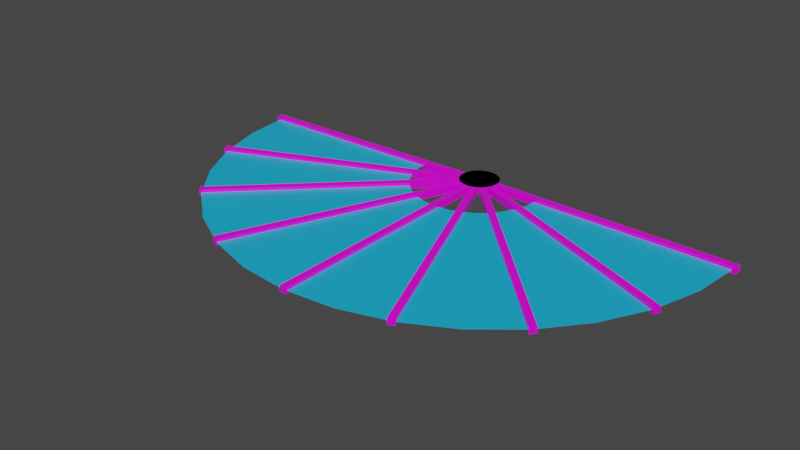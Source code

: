 # Source: Fan.blend  (saved by Blender 2.91.10; exported with 4.5.12 LTS)
import bpy
from mathutils import Matrix  # noqa: F401  (used for matrix-valued properties, if any)

bpy.ops.wm.read_factory_settings(use_empty=True)
scene = bpy.context.scene
scene.name = 'Scene'

# ---- collections
col_collection = bpy.data.collections.new('Collection'); scene.collection.children.link(col_collection)

# ---- images (referenced by path relative to the original .blend; pixels are not part of the script)
import os
ASSET_DIR = os.environ.get("B2B_ASSET_DIR", "")  # directory of the original .blend (textures are referenced by path, not embedded)
HERE = os.path.dirname(os.path.abspath(__file__))  # packed textures are extracted next to this script under _unpacked/

def load_image(name, relpath, width, height, colorspace="sRGB"):
    """Load a texture the original file referenced (path relative to the .blend, or extracted next to this script)."""
    p = next((c for c in (os.path.join(HERE, relpath), os.path.join(ASSET_DIR, relpath)) if relpath and os.path.exists(c)), "")
    if p:
        img = bpy.data.images.load(p, check_existing=True)
        img.name = name
    else:  # same state as the original file: an image datablock whose file is absent (Cycles renders it pink)
        img = bpy.data.images.new(name, width, height)
        img.source = "FILE"
        img.filepath = "//" + (relpath or name)
    img.colorspace_settings.name = colorspace
    return img
img_wood_texture_jpg = load_image('wood texture.jpg', 'wood texture.jpg', 1024, 1024, 'sRGB')

# ---- materials (node trees are filled in below, after node groups)
mat_material_006 = bpy.data.materials.new('Material.006')
mat_material_006.use_transparent_shadow = False
mat_material = bpy.data.materials.new('Material')
mat_material.alpha_threshold = 0.0
mat_material.use_transparent_shadow = False
mat_material.line_color = (0.0, 0.0, 0.0, 1.0)

# ---- material node trees
mat_material_006.use_nodes = True; mat_material_006.node_tree.nodes.clear()
_N = mat_material_006.node_tree.nodes; _L = mat_material_006.node_tree.links
n0 = _N.new('ShaderNodeTexImage'); n0.name = 'Image Texture'; n0.location = (-402, 259)
n0.image = img_wood_texture_jpg
n0.extension = 'EXTEND'
n1 = _N.new('ShaderNodeOutputMaterial'); n1.name = 'Material Output'; n1.location = (455, 296)
n2 = _N.new('ShaderNodeBsdfPrincipled'); n2.name = 'Principled BSDF'; n2.location = (-74, 284)
n2.distribution = 'GGX'
n2.subsurface_method = 'BURLEY'
n2.inputs[2].default_value = 0.2864
n2.inputs[3].default_value = 1.45
n2.inputs[13].default_value = 0.6591
n2.inputs[27].default_value = (0.0, 0.0, 0.0, 1.0)
n2.inputs[28].default_value = 1.0
n3 = _N.new('ShaderNodeDisplacement'); n3.name = 'Displacement'; n3.location = (278, 105)
n3.inputs[2].default_value = 1.0
_L.new(n0.outputs[0], n2.inputs[0])
_L.new(n2.outputs[0], n1.inputs[0])
_L.new(n0.outputs[0], n3.inputs[0])
_L.new(n3.outputs[0], n1.inputs[2])
n1.is_active_output = True
mat_material.use_nodes = True; mat_material.node_tree.nodes.clear()
_N = mat_material.node_tree.nodes; _L = mat_material.node_tree.links
n0 = _N.new('ShaderNodeOutputMaterial'); n0.name = 'Material Output'; n0.location = (300, 300)
n1 = _N.new('ShaderNodeBsdfPrincipled'); n1.name = 'Principled BSDF'; n1.location = (10, 300)
n1.distribution = 'GGX'
n1.subsurface_method = 'BURLEY'
n1.inputs[0].default_value = (0.011, 0.4594, 0.8, 1.0)
n1.inputs[2].default_value = 0.4
n1.inputs[3].default_value = 1.45
n1.inputs[27].default_value = (0.0, 0.0, 0.0, 1.0)
n1.inputs[28].default_value = 1.0
_L.new(n1.outputs[0], n0.inputs[0])
n0.is_active_output = True

# ---- world
world_world = bpy.data.worlds.new('World'); scene.world = world_world
world_world.use_nodes = True; world_world.node_tree.nodes.clear()
_N = world_world.node_tree.nodes; _L = world_world.node_tree.links
n0 = _N.new('ShaderNodeOutputWorld'); n0.name = 'World Output'; n0.location = (300, 300)
n1 = _N.new('ShaderNodeBackground'); n1.name = 'Background'; n1.location = (10, 300)
n1.inputs[0].default_value = (0.05088, 0.05088, 0.05088, 1.0)
_L.new(n1.outputs[0], n0.inputs[0])
n0.is_active_output = True
world_world.color = (0.05088, 0.05088, 0.05088)
world_world.use_sun_shadow = False
world_world.sun_shadow_jitter_overblur = 0.0

# ---- meshes
me_cube_012 = bpy.data.meshes.new('Cube.012')
me_cube_012.from_pydata([(-0.04521, -3.41, -0.03902), (-0.04521, -3.41, 0.03902), (-0.04521, -0.2362, -0.03902), (-0.04521, -0.2362, 0.03902), (0.04521, -3.41, -0.03902), (0.04521, -3.41, 0.03902), (0.04521, -0.2362, -0.03902), (0.04521, -0.2362, 0.03902), (0.04521, -1.823, -0.03902), (0.04521, -0.2362, 0.0), (4.001e-08, 0.2528, -0.03902), (4.001e-08, 0.2528, 0.03902), (0.04931, 0.2479, -0.03902), (0.04931, 0.2479, 0.03902), (0.09673, 0.2335, -0.03902), (0.09673, 0.2335, 0.03902), (0.1404, 0.2102, -0.03902), (0.1404, 0.2102, 0.03902), (0.1787, 0.1787, -0.03902), (0.1787, 0.1787, 0.03902), (0.2102, 0.1404, -0.03902), (0.2102, 0.1404, 0.03902), (0.2335, 0.09673, -0.03902), (0.2335, 0.09673, 0.03902), (0.2479, 0.04931, -0.03902), (0.2479, 0.04931, 0.03902), (0.2528, 2.533e-07, -0.03902), (0.2528, 2.533e-07, 0.03902), (0.2479, -0.04931, -0.03902), (0.2479, -0.04931, 0.03902), (0.2335, -0.09673, -0.03902), (0.2335, -0.09673, 0.03902), (0.2102, -0.1404, -0.03902), (0.2102, -0.1404, 0.03902), (0.1787, -0.1787, -0.03902), (0.1787, -0.1787, 0.03902), (0.1404, -0.2102, -0.03902), (0.1404, -0.2102, 0.03902), (0.09673, -0.2335, -0.03902), (0.09673, -0.2335, 0.03902), (0.04931, -0.2479, -0.03902), (0.04931, -0.2479, 0.03902), (-4.235e-08, -0.2528, -0.03902), (-4.235e-08, -0.2528, 0.03902), (-0.04931, -0.2479, -0.03902), (-0.04931, -0.2479, 0.03902), (-0.09673, -0.2335, -0.03902), (-0.09673, -0.2335, 0.03902), (-0.1404, -0.2102, -0.03902), (-0.1404, -0.2102, 0.03902), (-0.1787, -0.1787, -0.03902), (-0.1787, -0.1787, 0.03902), (-0.2102, -0.1404, -0.03902), (-0.2102, -0.1404, 0.03902), (-0.2335, -0.09673, -0.03902), (-0.2335, -0.09673, 0.03902), (-0.2479, -0.04931, -0.03902), (-0.2479, -0.04931, 0.03902), (-0.2528, 4.768e-07, -0.03902), (-0.2528, 4.768e-07, 0.03902), (-0.2479, 0.04932, -0.03902), (-0.2479, 0.04932, 0.03902), (-0.2335, 0.09673, -0.03902), (-0.2335, 0.09673, 0.03902), (-0.2102, 0.1404, -0.03902), (-0.2102, 0.1404, 0.03902), (-0.1787, 0.1787, -0.03902), (-0.1787, 0.1787, 0.03902), (-0.1404, 0.2102, -0.03902), (-0.1404, 0.2102, 0.03902), (-0.09673, 0.2335, -0.03902), (-0.09673, 0.2335, 0.03902), (-0.04931, 0.2479, -0.03902), (-0.04931, 0.2479, 0.03902), (0.04521, -1.823, 0.03902), (0.04521, -3.41, 0.0), (0.04521, -1.823, 0.0), (0.04521, -1.029, 0.0), (-0.04521, -1.823, -0.03902), (-0.04521, -3.41, 0.0), (-0.04521, -1.823, 0.03902), (-0.04521, -0.2362, 0.0), (0.04521, -0.6328, 0.0), (0.04521, -1.426, 0.0), (-0.04521, -1.823, 0.0), (-0.04521, -1.029, 0.0)], [], [(84, 80, 3, 81, 85), (2, 81, 3, 7, 9, 6), (76, 74, 5, 75), (4, 75, 5, 1, 79, 0), (2, 6, 8, 4, 0, 78), (7, 3, 80, 1, 5, 74), (10, 11, 13, 12), (12, 13, 15, 14), (14, 15, 17, 16), (16, 17, 19, 18), (18, 19, 21, 20), (20, 21, 23, 22), (22, 23, 25, 24), (24, 25, 27, 26), (26, 27, 29, 28), (28, 29, 31, 30), (30, 31, 33, 32), (32, 33, 35, 34), (34, 35, 37, 36), (36, 37, 39, 38), (38, 39, 41, 40), (40, 41, 43, 42), (42, 43, 45, 44), (44, 45, 47, 46), (46, 47, 49, 48), (48, 49, 51, 50), (50, 51, 53, 52), (52, 53, 55, 54), (54, 55, 57, 56), (56, 57, 59, 58), (58, 59, 61, 60), (79, 1, 80, 84), (60, 61, 63, 62), (0, 79, 84, 78), (62, 63, 65, 64), (78, 84, 85, 81, 2), (64, 65, 67, 66), (9, 7, 74, 76, 83, 77, 82), (66, 67, 69, 68), (6, 9, 82, 77, 83, 76, 8), (68, 69, 71, 70), (13, 11, 73, 71, 69, 67, 65, 63, 61, 59, 57, 55, 53, 51, 49, 47, 45, 43, 41, 39, 37, 35, 33, 31, 29, 27, 25, 23, 21, 19, 17, 15), (8, 76, 75, 4), (70, 71, 73, 72), (72, 73, 11, 10), (10, 12, 14, 16, 18, 20, 22, 24, 26, 28, 30, 32, 34, 36, 38, 40, 42, 44, 46, 48, 50, 52, 54, 56, 58, 60, 62, 64, 66, 68, 70, 72)])
_uv = me_cube_012.uv_layers.new(name='UVMap')
_uv.uv.foreach_set('vector', [0.5, 0.125, 0.625, 0.125, 0.625, 0.25, 0.5, 0.25, 0.5, 0.1875, 0.375, 0.25, 0.5, 0.25, 0.625, 0.25, 0.625, 0.5, 0.5, 0.5, 0.375, 0.5, 0.5, 0.625, 0.625, 0.625, 0.625, 0.75, 0.5, 0.75, 0.375, 0.75, 0.5, 0.75, 0.625, 0.75, 0.625, 1.0, 0.5, 1.0, 0.375, 1.0, 0.125, 0.5, 0.375, 0.5, 0.375, 0.625, 0.375, 0.75, 0.125, 0.75, 0.125, 0.625, 0.625, 0.5, 0.875, 0.5, 0.875, 0.625, 0.875, 0.75, 0.625, 0.75, 0.625, 0.625, 1.0, 0.5, 1.0, 1.0, 0.9688, 1.0, 0.9688, 0.5, 0.9688, 0.5, 0.9688, 1.0, 0.9375, 1.0, 0.9375, 0.5, 0.9375, 0.5, 0.9375, 1.0, 0.9062, 1.0, 0.9062, 0.5, 0.9062, 0.5, 0.9062, 1.0, 0.875, 1.0, 0.875, 0.5, 0.875, 0.5, 0.875, 1.0, 0.8438, 1.0, 0.8438, 0.5, 0.8438, 0.5, 0.8438, 1.0, 0.8125, 1.0, 0.8125, 0.5, 0.8125, 0.5, 0.8125, 1.0, 0.7812, 1.0, 0.7812, 0.5, 0.7812, 0.5, 0.7812, 1.0, 0.75, 1.0, 0.75, 0.5, 0.75, 0.5, 0.75, 1.0, 0.7188, 1.0, 0.7188, 0.5, 0.7188, 0.5, 0.7188, 1.0, 0.6875, 1.0, 0.6875, 0.5, 0.6875, 0.5, 0.6875, 1.0, 0.6562, 1.0, 0.6562, 0.5, 0.6562, 0.5, 0.6562, 1.0, 0.625, 1.0, 0.625, 0.5, 0.625, 0.5, 0.625, 1.0, 0.5938, 1.0, 0.5938, 0.5, 0.5938, 0.5, 0.5938, 1.0, 0.5625, 1.0, 0.5625, 0.5, 0.5625, 0.5, 0.5625, 1.0, 0.5312, 1.0, 0.5312, 0.5, 0.5312, 0.5, 0.5312, 1.0, 0.5, 1.0, 0.5, 0.5, 0.5, 0.5, 0.5, 1.0, 0.4688, 1.0, 0.4688, 0.5, 0.4688, 0.5, 0.4688, 1.0, 0.4375, 1.0, 0.4375, 0.5, 0.4375, 0.5, 0.4375, 1.0, 0.4062, 1.0, 0.4062, 0.5, 0.4062, 0.5, 0.4062, 1.0, 0.375, 1.0, 0.375, 0.5, 0.375, 0.5, 0.375, 1.0, 0.3438, 1.0, 0.3438, 0.5, 0.3438, 0.5, 0.3438, 1.0, 0.3125, 1.0, 0.3125, 0.5, 0.3125, 0.5, 0.3125, 1.0, 0.2812, 1.0, 0.2812, 0.5, 0.2812, 0.5, 0.2812, 1.0, 0.25, 1.0, 0.25, 0.5, 0.25, 0.5, 0.25, 1.0, 0.2188, 1.0, 0.2188, 0.5, 0.5, 0.0, 0.625, 0.0, 0.625, 0.125, 0.5, 0.125, 0.2188, 0.5, 0.2188, 1.0, 0.1875, 1.0, 0.1875, 0.5, 0.375, 0.0, 0.5, 0.0, 0.5, 0.125, 0.375, 0.125, 0.1875, 0.5, 0.1875, 1.0, 0.1562, 1.0, 0.1562, 0.5, 0.375, 0.125, 0.5, 0.125, 0.5, 0.1875, 0.5, 0.25, 0.375, 0.25, 0.1562, 0.5, 0.1562, 1.0, 0.125, 1.0, 0.125, 0.5, 0.5, 0.5, 0.625, 0.5, 0.625, 0.625, 0.5, 0.625, 0.5, 0.5938, 0.5, 0.5625, 0.5, 0.5312, 0.125, 0.5, 0.125, 1.0, 0.09375, 1.0, 0.09375, 0.5, 0.375, 0.5, 0.5, 0.5, 0.5, 0.5312, 0.5, 0.5625, 0.5, 0.5938, 0.5, 0.625, 0.375, 0.625, 0.09375, 0.5, 0.09375, 1.0, 0.0625, 1.0, 0.0625, 0.5, 0.2968, 0.4854, 0.25, 0.49, 0.2032, 0.4854, 0.1582, 0.4717, 0.1167, 0.4496, 0.08029, 0.4197, 0.05045, 0.3833, 0.02827, 0.3418, 0.01461, 0.2968, 0.01, 0.25, 0.01461, 0.2032, 0.02827, 0.1582, 0.05045, 0.1167, 0.08029, 0.08029, 0.1167, 0.05045, 0.1582, 0.02827, 0.2032, 0.01461, 0.25, 0.01, 0.2968, 0.01461, 0.3418, 0.02827, 0.3833, 0.05045, 0.4197, 0.08029, 0.4496, 0.1167, 0.4717, 0.1582, 0.4854, 0.2032, 0.49, 0.25, 0.4854, 0.2968, 0.4717, 0.3418, 0.4496, 0.3833, 0.4197, 0.4197, 0.3833, 0.4496, 0.3418, 0.4717, 0.375, 0.625, 0.5, 0.625, 0.5, 0.75, 0.375, 0.75, 0.0625, 0.5, 0.0625, 1.0, 0.03125, 1.0, 0.03125, 0.5, 0.03125, 0.5, 0.03125, 1.0, 0.0, 1.0, 0.0, 0.5, 0.75, 0.49, 0.7968, 0.4854, 0.8418, 0.4717, 0.8833, 0.4496, 0.9197, 0.4197, 0.9496, 0.3833, 0.9717, 0.3418, 0.9854, 0.2968, 0.99, 0.25, 0.9854, 0.2032, 0.9717, 0.1582, 0.9496, 0.1167, 0.9197, 0.08029, 0.8833, 0.05045, 0.8418, 0.02827, 0.7968, 0.01461, 0.75, 0.01, 0.7032, 0.01461, 0.6582, 0.02827, 0.6167, 0.05045, 0.5803, 0.08029, 0.5504, 0.1167, 0.5283, 0.1582, 0.5146, 0.2032, 0.51, 0.25, 0.5146, 0.2968, 0.5283, 0.3418, 0.5504, 0.3833, 0.5803, 0.4197, 0.6167, 0.4496, 0.6582, 0.4717, 0.7032, 0.4854])
me_cube_012.materials.append(mat_material_006)
me_cube_012.use_remesh_fix_poles = True
me_cube_012.use_remesh_preserve_attributes = False
me_cube_012.use_mirror_vertex_groups = False
me_cube_012.update()
me_circle = bpy.data.meshes.new('Circle')
me_circle.from_pydata([(-3.364, -0.04137, 0.0), (-3.299, -0.6976, 0.0), (-3.108, -1.329, 0.0), (-2.797, -1.91, 0.0), (-2.379, -2.42, 0.0), (-1.869, -2.838, 0.0), (-1.287, -3.149, 0.0), (-0.6562, -3.341, 0.0), (8.299e-07, -3.405, 0.0), (0.6562, -3.341, 0.0), (1.287, -3.149, 0.0), (1.869, -2.838, 0.0), (2.379, -2.42, 0.0), (2.797, -1.91, 0.0), (3.108, -1.329, 0.0), (3.299, -0.6976, 0.0), (3.364, -0.04137, 0.0), (-1.398, -0.9758, 0.0), (-1.554, -0.685, 0.0), (-1.65, -0.3695, 0.0), (1.682, -0.04137, 0.0), (-1.682, -0.04137, 0.0), (-2.662e-07, -0.04137, 0.0), (-1.189, -1.231, 0.0), (-0.9344, -1.44, 0.0), (-0.6436, -1.595, 0.0), (2.818e-07, -1.723, 0.0), (-0.3281, -1.691, 0.0), (0.3281, -1.691, 0.0), (0.6436, -1.595, 0.0), (1.41, -0.9852, 0.0), (0.9344, -1.44, 0.0), (1.189, -1.231, 0.0), (1.554, -0.685, 0.0), (1.65, -0.3695, 0.0), (-0.6992, -0.5086, 0.0), (-0.7769, -0.3632, 0.0), (-0.8248, -0.2054, 0.0), (0.841, -0.04137, 0.0), (-0.841, -0.04137, 0.0), (-0.5946, -0.636, 0.0), (-0.4672, -0.7406, 0.0), (-0.3218, -0.8183, 0.0), (7.812e-09, -0.8823, 0.0), (-0.1641, -0.8662, 0.0), (0.1641, -0.8662, 0.0), (0.3218, -0.8183, 0.0), (0.6924, -0.5058, 0.0), (0.4672, -0.7406, 0.0), (0.5946, -0.636, 0.0), (0.7722, -0.3565, 0.0), (0.8248, -0.2054, 0.0)], [(35, 22), (36, 22), (37, 22), (39, 22), (40, 22), (41, 22), (42, 22), (43, 22), (44, 22), (45, 22), (46, 22), (47, 22), (48, 22), (49, 22), (50, 22), (51, 22), (22, 38)], [(21, 19, 1, 0), (37, 19, 21, 39), (18, 2, 1, 19), (17, 3, 2, 18), (35, 17, 18, 36), (36, 18, 19, 37), (17, 23, 4, 3), (23, 24, 5, 4), (35, 40, 23, 17), (40, 41, 24, 23), (41, 42, 25, 24), (42, 44, 27, 25), (6, 5, 24, 25), (7, 6, 25, 27), (27, 26, 8, 7), (9, 8, 26, 28), (28, 29, 10, 9), (29, 31, 11, 10), (12, 32, 30, 13), (30, 33, 14, 13), (12, 11, 31, 32), (15, 14, 33, 34), (15, 34, 20, 16), (43, 45, 28, 26), (45, 46, 29, 28), (46, 48, 31, 29), (43, 26, 27, 44), (38, 20, 34, 51), (51, 34, 33, 50), (47, 30, 32, 49), (49, 32, 31, 48), (47, 50, 33, 30)])
_uv = me_circle.uv_layers.new(name='UVMap')
_uv.uv.foreach_set('vector', [0.0, 0.0, 0.0, 0.0, 0.0, 0.0, 0.0, 0.0, 0.0, 0.0, 0.0, 0.0, 0.0, 0.0, 0.0, 0.0, 0.0, 0.0, 0.0, 0.0, 0.0, 0.0, 0.0, 0.0, 0.0, 0.0, 0.0, 0.0, 0.0, 0.0, 0.0, 0.0, 0.0, 0.0, 0.0, 0.0, 0.0, 0.0, 0.0, 0.0, 0.0, 0.0, 0.0, 0.0, 0.0, 0.0, 0.0, 0.0, 0.0, 0.0, 0.0, 0.0, 0.0, 0.0, 0.0, 0.0, 0.0, 0.0, 0.0, 0.0, 0.0, 0.0, 0.0, 0.0, 0.0, 0.0, 0.0, 0.0, 0.0, 0.0, 0.0, 0.0, 0.0, 0.0, 0.0, 0.0, 0.0, 0.0, 0.0, 0.0, 0.0, 0.0, 0.0, 0.0, 0.0, 0.0, 0.0, 0.0, 0.0, 0.0, 0.0, 0.0, 0.0, 0.0, 0.0, 0.0, 0.0, 0.0, 0.0, 0.0, 0.0, 0.0, 0.0, 0.0, 0.0, 0.0, 0.0, 0.0, 0.0, 0.0, 0.0, 0.0, 0.0, 0.0, 0.0, 0.0, 0.0, 0.0, 0.0, 0.0, 0.0, 0.0, 0.0, 0.0, 0.0, 0.0, 0.0, 0.0, 0.0, 0.0, 0.0, 0.0, 0.0, 0.0, 0.0, 0.0, 0.0, 0.0, 0.0, 0.0, 0.0, 0.0, 0.0, 0.0, 0.0, 0.0, 0.0, 0.0, 0.0, 0.0, 0.0, 0.0, 0.0, 0.0, 0.0, 0.0, 0.0, 0.0, 0.0, 0.0, 0.0, 0.0, 0.0, 0.0, 0.0, 0.0, 0.0, 0.0, 0.0, 0.0, 0.0, 0.0, 0.0, 0.0, 0.0, 0.0, 0.0, 0.0, 0.0, 0.0, 0.0, 0.0, 0.0, 0.0, 0.0, 0.0, 0.0, 0.0, 0.0, 0.0, 0.0, 0.0, 0.0, 0.0, 0.0, 0.0, 0.0, 0.0, 0.0, 0.0, 0.0, 0.0, 0.0, 0.0, 0.0, 0.0, 0.0, 0.0, 0.0, 0.0, 0.0, 0.0, 0.0, 0.0, 0.0, 0.0, 0.0, 0.0, 0.0, 0.0, 0.0, 0.0, 0.0, 0.0, 0.0, 0.0, 0.0, 0.0, 0.0, 0.0, 0.0, 0.0, 0.0, 0.0, 0.0, 0.0, 0.0, 0.0, 0.0, 0.0, 0.0, 0.0, 0.0, 0.0, 0.0, 0.0, 0.0, 0.0, 0.0, 0.0, 0.0, 0.0, 0.0, 0.0, 0.0, 0.0])
me_circle.materials.append(mat_material)
me_circle.use_remesh_fix_poles = True
me_circle.use_remesh_preserve_attributes = False
me_circle.use_mirror_vertex_groups = False
me_circle.update()
me_cube_013 = bpy.data.meshes.new('Cube.013')
me_cube_013.from_pydata([(-0.04521, -3.41, -0.03902), (-0.04521, -3.41, 0.03902), (-0.04521, -0.2362, -0.03902), (-0.04521, -0.2362, 0.03902), (0.04521, -3.41, -0.03902), (0.04521, -3.41, 0.03902), (0.04521, -0.2362, -0.03902), (0.04521, -0.2362, 0.03902), (0.04521, -1.823, -0.03902), (0.04521, -0.2362, 0.0), (4.001e-08, 0.2528, -0.03902), (4.001e-08, 0.2528, 0.03902), (0.04931, 0.2479, -0.03902), (0.04931, 0.2479, 0.03902), (0.09673, 0.2335, -0.03902), (0.09673, 0.2335, 0.03902), (0.1404, 0.2102, -0.03902), (0.1404, 0.2102, 0.03902), (0.1787, 0.1787, -0.03902), (0.1787, 0.1787, 0.03902), (0.2102, 0.1404, -0.03902), (0.2102, 0.1404, 0.03902), (0.2335, 0.09673, -0.03902), (0.2335, 0.09673, 0.03902), (0.2479, 0.04931, -0.03902), (0.2479, 0.04931, 0.03902), (0.2528, 2.533e-07, -0.03902), (0.2528, 2.533e-07, 0.03902), (0.2479, -0.04931, -0.03902), (0.2479, -0.04931, 0.03902), (0.2335, -0.09673, -0.03902), (0.2335, -0.09673, 0.03902), (0.2102, -0.1404, -0.03902), (0.2102, -0.1404, 0.03902), (0.1787, -0.1787, -0.03902), (0.1787, -0.1787, 0.03902), (0.1404, -0.2102, -0.03902), (0.1404, -0.2102, 0.03902), (0.09673, -0.2335, -0.03902), (0.09673, -0.2335, 0.03902), (0.04931, -0.2479, -0.03902), (0.04931, -0.2479, 0.03902), (-4.235e-08, -0.2528, -0.03902), (-4.235e-08, -0.2528, 0.03902), (-0.04931, -0.2479, -0.03902), (-0.04931, -0.2479, 0.03902), (-0.09673, -0.2335, -0.03902), (-0.09673, -0.2335, 0.03902), (-0.1404, -0.2102, -0.03902), (-0.1404, -0.2102, 0.03902), (-0.1787, -0.1787, -0.03902), (-0.1787, -0.1787, 0.03902), (-0.2102, -0.1404, -0.03902), (-0.2102, -0.1404, 0.03902), (-0.2335, -0.09673, -0.03902), (-0.2335, -0.09673, 0.03902), (-0.2479, -0.04931, -0.03902), (-0.2479, -0.04931, 0.03902), (-0.2528, 4.768e-07, -0.03902), (-0.2528, 4.768e-07, 0.03902), (-0.2479, 0.04932, -0.03902), (-0.2479, 0.04932, 0.03902), (-0.2335, 0.09673, -0.03902), (-0.2335, 0.09673, 0.03902), (-0.2102, 0.1404, -0.03902), (-0.2102, 0.1404, 0.03902), (-0.1787, 0.1787, -0.03902), (-0.1787, 0.1787, 0.03902), (-0.1404, 0.2102, -0.03902), (-0.1404, 0.2102, 0.03902), (-0.09673, 0.2335, -0.03902), (-0.09673, 0.2335, 0.03902), (-0.04931, 0.2479, -0.03902), (-0.04931, 0.2479, 0.03902), (0.04521, -1.823, 0.03902), (0.04521, -3.41, 0.0), (0.04521, -1.823, 0.0), (0.04521, -1.029, 0.0), (-0.04521, -1.823, -0.03902), (-0.04521, -3.41, 0.0), (-0.04521, -1.823, 0.03902), (-0.04521, -0.2362, 0.0), (0.04521, -0.6328, 0.0), (0.04521, -1.426, 0.0), (-0.04521, -1.823, 0.0), (-0.04521, -1.029, 0.0)], [], [(84, 80, 3, 81, 85), (2, 81, 3, 7, 9, 6), (76, 74, 5, 75), (4, 75, 5, 1, 79, 0), (2, 6, 8, 4, 0, 78), (7, 3, 80, 1, 5, 74), (10, 11, 13, 12), (12, 13, 15, 14), (14, 15, 17, 16), (16, 17, 19, 18), (18, 19, 21, 20), (20, 21, 23, 22), (22, 23, 25, 24), (24, 25, 27, 26), (26, 27, 29, 28), (28, 29, 31, 30), (30, 31, 33, 32), (32, 33, 35, 34), (34, 35, 37, 36), (36, 37, 39, 38), (38, 39, 41, 40), (40, 41, 43, 42), (42, 43, 45, 44), (44, 45, 47, 46), (46, 47, 49, 48), (48, 49, 51, 50), (50, 51, 53, 52), (52, 53, 55, 54), (54, 55, 57, 56), (56, 57, 59, 58), (58, 59, 61, 60), (79, 1, 80, 84), (60, 61, 63, 62), (0, 79, 84, 78), (62, 63, 65, 64), (78, 84, 85, 81, 2), (64, 65, 67, 66), (9, 7, 74, 76, 83, 77, 82), (66, 67, 69, 68), (6, 9, 82, 77, 83, 76, 8), (68, 69, 71, 70), (13, 11, 73, 71, 69, 67, 65, 63, 61, 59, 57, 55, 53, 51, 49, 47, 45, 43, 41, 39, 37, 35, 33, 31, 29, 27, 25, 23, 21, 19, 17, 15), (8, 76, 75, 4), (70, 71, 73, 72), (72, 73, 11, 10), (10, 12, 14, 16, 18, 20, 22, 24, 26, 28, 30, 32, 34, 36, 38, 40, 42, 44, 46, 48, 50, 52, 54, 56, 58, 60, 62, 64, 66, 68, 70, 72)])
_uv = me_cube_013.uv_layers.new(name='UVMap')
_uv.uv.foreach_set('vector', [0.5, 0.125, 0.625, 0.125, 0.625, 0.25, 0.5, 0.25, 0.5, 0.1875, 0.375, 0.25, 0.5, 0.25, 0.625, 0.25, 0.625, 0.5, 0.5, 0.5, 0.375, 0.5, 0.5, 0.625, 0.625, 0.625, 0.625, 0.75, 0.5, 0.75, 0.375, 0.75, 0.5, 0.75, 0.625, 0.75, 0.625, 1.0, 0.5, 1.0, 0.375, 1.0, 0.125, 0.5, 0.375, 0.5, 0.375, 0.625, 0.375, 0.75, 0.125, 0.75, 0.125, 0.625, 0.625, 0.5, 0.875, 0.5, 0.875, 0.625, 0.875, 0.75, 0.625, 0.75, 0.625, 0.625, 1.0, 0.5, 1.0, 1.0, 0.9688, 1.0, 0.9688, 0.5, 0.9688, 0.5, 0.9688, 1.0, 0.9375, 1.0, 0.9375, 0.5, 0.9375, 0.5, 0.9375, 1.0, 0.9062, 1.0, 0.9062, 0.5, 0.9062, 0.5, 0.9062, 1.0, 0.875, 1.0, 0.875, 0.5, 0.875, 0.5, 0.875, 1.0, 0.8438, 1.0, 0.8438, 0.5, 0.8438, 0.5, 0.8438, 1.0, 0.8125, 1.0, 0.8125, 0.5, 0.8125, 0.5, 0.8125, 1.0, 0.7812, 1.0, 0.7812, 0.5, 0.7812, 0.5, 0.7812, 1.0, 0.75, 1.0, 0.75, 0.5, 0.75, 0.5, 0.75, 1.0, 0.7188, 1.0, 0.7188, 0.5, 0.7188, 0.5, 0.7188, 1.0, 0.6875, 1.0, 0.6875, 0.5, 0.6875, 0.5, 0.6875, 1.0, 0.6562, 1.0, 0.6562, 0.5, 0.6562, 0.5, 0.6562, 1.0, 0.625, 1.0, 0.625, 0.5, 0.625, 0.5, 0.625, 1.0, 0.5938, 1.0, 0.5938, 0.5, 0.5938, 0.5, 0.5938, 1.0, 0.5625, 1.0, 0.5625, 0.5, 0.5625, 0.5, 0.5625, 1.0, 0.5312, 1.0, 0.5312, 0.5, 0.5312, 0.5, 0.5312, 1.0, 0.5, 1.0, 0.5, 0.5, 0.5, 0.5, 0.5, 1.0, 0.4688, 1.0, 0.4688, 0.5, 0.4688, 0.5, 0.4688, 1.0, 0.4375, 1.0, 0.4375, 0.5, 0.4375, 0.5, 0.4375, 1.0, 0.4062, 1.0, 0.4062, 0.5, 0.4062, 0.5, 0.4062, 1.0, 0.375, 1.0, 0.375, 0.5, 0.375, 0.5, 0.375, 1.0, 0.3438, 1.0, 0.3438, 0.5, 0.3438, 0.5, 0.3438, 1.0, 0.3125, 1.0, 0.3125, 0.5, 0.3125, 0.5, 0.3125, 1.0, 0.2812, 1.0, 0.2812, 0.5, 0.2812, 0.5, 0.2812, 1.0, 0.25, 1.0, 0.25, 0.5, 0.25, 0.5, 0.25, 1.0, 0.2188, 1.0, 0.2188, 0.5, 0.5, 0.0, 0.625, 0.0, 0.625, 0.125, 0.5, 0.125, 0.2188, 0.5, 0.2188, 1.0, 0.1875, 1.0, 0.1875, 0.5, 0.375, 0.0, 0.5, 0.0, 0.5, 0.125, 0.375, 0.125, 0.1875, 0.5, 0.1875, 1.0, 0.1562, 1.0, 0.1562, 0.5, 0.375, 0.125, 0.5, 0.125, 0.5, 0.1875, 0.5, 0.25, 0.375, 0.25, 0.1562, 0.5, 0.1562, 1.0, 0.125, 1.0, 0.125, 0.5, 0.5, 0.5, 0.625, 0.5, 0.625, 0.625, 0.5, 0.625, 0.5, 0.5938, 0.5, 0.5625, 0.5, 0.5312, 0.125, 0.5, 0.125, 1.0, 0.09375, 1.0, 0.09375, 0.5, 0.375, 0.5, 0.5, 0.5, 0.5, 0.5312, 0.5, 0.5625, 0.5, 0.5938, 0.5, 0.625, 0.375, 0.625, 0.09375, 0.5, 0.09375, 1.0, 0.0625, 1.0, 0.0625, 0.5, 0.2968, 0.4854, 0.25, 0.49, 0.2032, 0.4854, 0.1582, 0.4717, 0.1167, 0.4496, 0.08029, 0.4197, 0.05045, 0.3833, 0.02827, 0.3418, 0.01461, 0.2968, 0.01, 0.25, 0.01461, 0.2032, 0.02827, 0.1582, 0.05045, 0.1167, 0.08029, 0.08029, 0.1167, 0.05045, 0.1582, 0.02827, 0.2032, 0.01461, 0.25, 0.01, 0.2968, 0.01461, 0.3418, 0.02827, 0.3833, 0.05045, 0.4197, 0.08029, 0.4496, 0.1167, 0.4717, 0.1582, 0.4854, 0.2032, 0.49, 0.25, 0.4854, 0.2968, 0.4717, 0.3418, 0.4496, 0.3833, 0.4197, 0.4197, 0.3833, 0.4496, 0.3418, 0.4717, 0.375, 0.625, 0.5, 0.625, 0.5, 0.75, 0.375, 0.75, 0.0625, 0.5, 0.0625, 1.0, 0.03125, 1.0, 0.03125, 0.5, 0.03125, 0.5, 0.03125, 1.0, 0.0, 1.0, 0.0, 0.5, 0.75, 0.49, 0.7968, 0.4854, 0.8418, 0.4717, 0.8833, 0.4496, 0.9197, 0.4197, 0.9496, 0.3833, 0.9717, 0.3418, 0.9854, 0.2968, 0.99, 0.25, 0.9854, 0.2032, 0.9717, 0.1582, 0.9496, 0.1167, 0.9197, 0.08029, 0.8833, 0.05045, 0.8418, 0.02827, 0.7968, 0.01461, 0.75, 0.01, 0.7032, 0.01461, 0.6582, 0.02827, 0.6167, 0.05045, 0.5803, 0.08029, 0.5504, 0.1167, 0.5283, 0.1582, 0.5146, 0.2032, 0.51, 0.25, 0.5146, 0.2968, 0.5283, 0.3418, 0.5504, 0.3833, 0.5803, 0.4197, 0.6167, 0.4496, 0.6582, 0.4717, 0.7032, 0.4854])
me_cube_013.materials.append(mat_material_006)
me_cube_013.use_remesh_fix_poles = True
me_cube_013.use_remesh_preserve_attributes = False
me_cube_013.use_mirror_vertex_groups = False
me_cube_013.update()
me_cube_014 = bpy.data.meshes.new('Cube.014')
me_cube_014.from_pydata([(-0.04521, -3.41, -0.03902), (-0.04521, -3.41, 0.03902), (-0.04521, -0.2362, -0.03902), (-0.04521, -0.2362, 0.03902), (0.04521, -3.41, -0.03902), (0.04521, -3.41, 0.03902), (0.04521, -0.2362, -0.03902), (0.04521, -0.2362, 0.03902), (0.04521, -1.823, -0.03902), (0.04521, -0.2362, 0.0), (4.001e-08, 0.2528, -0.03902), (4.001e-08, 0.2528, 0.03902), (0.04931, 0.2479, -0.03902), (0.04931, 0.2479, 0.03902), (0.09673, 0.2335, -0.03902), (0.09673, 0.2335, 0.03902), (0.1404, 0.2102, -0.03902), (0.1404, 0.2102, 0.03902), (0.1787, 0.1787, -0.03902), (0.1787, 0.1787, 0.03902), (0.2102, 0.1404, -0.03902), (0.2102, 0.1404, 0.03902), (0.2335, 0.09673, -0.03902), (0.2335, 0.09673, 0.03902), (0.2479, 0.04931, -0.03902), (0.2479, 0.04931, 0.03902), (0.2528, 2.533e-07, -0.03902), (0.2528, 2.533e-07, 0.03902), (0.2479, -0.04931, -0.03902), (0.2479, -0.04931, 0.03902), (0.2335, -0.09673, -0.03902), (0.2335, -0.09673, 0.03902), (0.2102, -0.1404, -0.03902), (0.2102, -0.1404, 0.03902), (0.1787, -0.1787, -0.03902), (0.1787, -0.1787, 0.03902), (0.1404, -0.2102, -0.03902), (0.1404, -0.2102, 0.03902), (0.09673, -0.2335, -0.03902), (0.09673, -0.2335, 0.03902), (0.04931, -0.2479, -0.03902), (0.04931, -0.2479, 0.03902), (-4.235e-08, -0.2528, -0.03902), (-4.235e-08, -0.2528, 0.03902), (-0.04931, -0.2479, -0.03902), (-0.04931, -0.2479, 0.03902), (-0.09673, -0.2335, -0.03902), (-0.09673, -0.2335, 0.03902), (-0.1404, -0.2102, -0.03902), (-0.1404, -0.2102, 0.03902), (-0.1787, -0.1787, -0.03902), (-0.1787, -0.1787, 0.03902), (-0.2102, -0.1404, -0.03902), (-0.2102, -0.1404, 0.03902), (-0.2335, -0.09673, -0.03902), (-0.2335, -0.09673, 0.03902), (-0.2479, -0.04931, -0.03902), (-0.2479, -0.04931, 0.03902), (-0.2528, 4.768e-07, -0.03902), (-0.2528, 4.768e-07, 0.03902), (-0.2479, 0.04932, -0.03902), (-0.2479, 0.04932, 0.03902), (-0.2335, 0.09673, -0.03902), (-0.2335, 0.09673, 0.03902), (-0.2102, 0.1404, -0.03902), (-0.2102, 0.1404, 0.03902), (-0.1787, 0.1787, -0.03902), (-0.1787, 0.1787, 0.03902), (-0.1404, 0.2102, -0.03902), (-0.1404, 0.2102, 0.03902), (-0.09673, 0.2335, -0.03902), (-0.09673, 0.2335, 0.03902), (-0.04931, 0.2479, -0.03902), (-0.04931, 0.2479, 0.03902), (0.04521, -1.823, 0.03902), (0.04521, -3.41, 0.0), (0.04521, -1.823, 0.0), (0.04521, -1.029, 0.0), (-0.04521, -1.823, -0.03902), (-0.04521, -3.41, 0.0), (-0.04521, -1.823, 0.03902), (-0.04521, -0.2362, 0.0), (0.04521, -0.6328, 0.0), (0.04521, -1.426, 0.0), (-0.04521, -1.823, 0.0), (-0.04521, -1.029, 0.0)], [], [(84, 80, 3, 81, 85), (2, 81, 3, 7, 9, 6), (76, 74, 5, 75), (4, 75, 5, 1, 79, 0), (2, 6, 8, 4, 0, 78), (7, 3, 80, 1, 5, 74), (10, 11, 13, 12), (12, 13, 15, 14), (14, 15, 17, 16), (16, 17, 19, 18), (18, 19, 21, 20), (20, 21, 23, 22), (22, 23, 25, 24), (24, 25, 27, 26), (26, 27, 29, 28), (28, 29, 31, 30), (30, 31, 33, 32), (32, 33, 35, 34), (34, 35, 37, 36), (36, 37, 39, 38), (38, 39, 41, 40), (40, 41, 43, 42), (42, 43, 45, 44), (44, 45, 47, 46), (46, 47, 49, 48), (48, 49, 51, 50), (50, 51, 53, 52), (52, 53, 55, 54), (54, 55, 57, 56), (56, 57, 59, 58), (58, 59, 61, 60), (79, 1, 80, 84), (60, 61, 63, 62), (0, 79, 84, 78), (62, 63, 65, 64), (78, 84, 85, 81, 2), (64, 65, 67, 66), (9, 7, 74, 76, 83, 77, 82), (66, 67, 69, 68), (6, 9, 82, 77, 83, 76, 8), (68, 69, 71, 70), (13, 11, 73, 71, 69, 67, 65, 63, 61, 59, 57, 55, 53, 51, 49, 47, 45, 43, 41, 39, 37, 35, 33, 31, 29, 27, 25, 23, 21, 19, 17, 15), (8, 76, 75, 4), (70, 71, 73, 72), (72, 73, 11, 10), (10, 12, 14, 16, 18, 20, 22, 24, 26, 28, 30, 32, 34, 36, 38, 40, 42, 44, 46, 48, 50, 52, 54, 56, 58, 60, 62, 64, 66, 68, 70, 72)])
_uv = me_cube_014.uv_layers.new(name='UVMap')
_uv.uv.foreach_set('vector', [0.5, 0.125, 0.625, 0.125, 0.625, 0.25, 0.5, 0.25, 0.5, 0.1875, 0.375, 0.25, 0.5, 0.25, 0.625, 0.25, 0.625, 0.5, 0.5, 0.5, 0.375, 0.5, 0.5, 0.625, 0.625, 0.625, 0.625, 0.75, 0.5, 0.75, 0.375, 0.75, 0.5, 0.75, 0.625, 0.75, 0.625, 1.0, 0.5, 1.0, 0.375, 1.0, 0.125, 0.5, 0.375, 0.5, 0.375, 0.625, 0.375, 0.75, 0.125, 0.75, 0.125, 0.625, 0.625, 0.5, 0.875, 0.5, 0.875, 0.625, 0.875, 0.75, 0.625, 0.75, 0.625, 0.625, 1.0, 0.5, 1.0, 1.0, 0.9688, 1.0, 0.9688, 0.5, 0.9688, 0.5, 0.9688, 1.0, 0.9375, 1.0, 0.9375, 0.5, 0.9375, 0.5, 0.9375, 1.0, 0.9062, 1.0, 0.9062, 0.5, 0.9062, 0.5, 0.9062, 1.0, 0.875, 1.0, 0.875, 0.5, 0.875, 0.5, 0.875, 1.0, 0.8438, 1.0, 0.8438, 0.5, 0.8438, 0.5, 0.8438, 1.0, 0.8125, 1.0, 0.8125, 0.5, 0.8125, 0.5, 0.8125, 1.0, 0.7812, 1.0, 0.7812, 0.5, 0.7812, 0.5, 0.7812, 1.0, 0.75, 1.0, 0.75, 0.5, 0.75, 0.5, 0.75, 1.0, 0.7188, 1.0, 0.7188, 0.5, 0.7188, 0.5, 0.7188, 1.0, 0.6875, 1.0, 0.6875, 0.5, 0.6875, 0.5, 0.6875, 1.0, 0.6562, 1.0, 0.6562, 0.5, 0.6562, 0.5, 0.6562, 1.0, 0.625, 1.0, 0.625, 0.5, 0.625, 0.5, 0.625, 1.0, 0.5938, 1.0, 0.5938, 0.5, 0.5938, 0.5, 0.5938, 1.0, 0.5625, 1.0, 0.5625, 0.5, 0.5625, 0.5, 0.5625, 1.0, 0.5312, 1.0, 0.5312, 0.5, 0.5312, 0.5, 0.5312, 1.0, 0.5, 1.0, 0.5, 0.5, 0.5, 0.5, 0.5, 1.0, 0.4688, 1.0, 0.4688, 0.5, 0.4688, 0.5, 0.4688, 1.0, 0.4375, 1.0, 0.4375, 0.5, 0.4375, 0.5, 0.4375, 1.0, 0.4062, 1.0, 0.4062, 0.5, 0.4062, 0.5, 0.4062, 1.0, 0.375, 1.0, 0.375, 0.5, 0.375, 0.5, 0.375, 1.0, 0.3438, 1.0, 0.3438, 0.5, 0.3438, 0.5, 0.3438, 1.0, 0.3125, 1.0, 0.3125, 0.5, 0.3125, 0.5, 0.3125, 1.0, 0.2812, 1.0, 0.2812, 0.5, 0.2812, 0.5, 0.2812, 1.0, 0.25, 1.0, 0.25, 0.5, 0.25, 0.5, 0.25, 1.0, 0.2188, 1.0, 0.2188, 0.5, 0.5, 0.0, 0.625, 0.0, 0.625, 0.125, 0.5, 0.125, 0.2188, 0.5, 0.2188, 1.0, 0.1875, 1.0, 0.1875, 0.5, 0.375, 0.0, 0.5, 0.0, 0.5, 0.125, 0.375, 0.125, 0.1875, 0.5, 0.1875, 1.0, 0.1562, 1.0, 0.1562, 0.5, 0.375, 0.125, 0.5, 0.125, 0.5, 0.1875, 0.5, 0.25, 0.375, 0.25, 0.1562, 0.5, 0.1562, 1.0, 0.125, 1.0, 0.125, 0.5, 0.5, 0.5, 0.625, 0.5, 0.625, 0.625, 0.5, 0.625, 0.5, 0.5938, 0.5, 0.5625, 0.5, 0.5312, 0.125, 0.5, 0.125, 1.0, 0.09375, 1.0, 0.09375, 0.5, 0.375, 0.5, 0.5, 0.5, 0.5, 0.5312, 0.5, 0.5625, 0.5, 0.5938, 0.5, 0.625, 0.375, 0.625, 0.09375, 0.5, 0.09375, 1.0, 0.0625, 1.0, 0.0625, 0.5, 0.2968, 0.4854, 0.25, 0.49, 0.2032, 0.4854, 0.1582, 0.4717, 0.1167, 0.4496, 0.08029, 0.4197, 0.05045, 0.3833, 0.02827, 0.3418, 0.01461, 0.2968, 0.01, 0.25, 0.01461, 0.2032, 0.02827, 0.1582, 0.05045, 0.1167, 0.08029, 0.08029, 0.1167, 0.05045, 0.1582, 0.02827, 0.2032, 0.01461, 0.25, 0.01, 0.2968, 0.01461, 0.3418, 0.02827, 0.3833, 0.05045, 0.4197, 0.08029, 0.4496, 0.1167, 0.4717, 0.1582, 0.4854, 0.2032, 0.49, 0.25, 0.4854, 0.2968, 0.4717, 0.3418, 0.4496, 0.3833, 0.4197, 0.4197, 0.3833, 0.4496, 0.3418, 0.4717, 0.375, 0.625, 0.5, 0.625, 0.5, 0.75, 0.375, 0.75, 0.0625, 0.5, 0.0625, 1.0, 0.03125, 1.0, 0.03125, 0.5, 0.03125, 0.5, 0.03125, 1.0, 0.0, 1.0, 0.0, 0.5, 0.75, 0.49, 0.7968, 0.4854, 0.8418, 0.4717, 0.8833, 0.4496, 0.9197, 0.4197, 0.9496, 0.3833, 0.9717, 0.3418, 0.9854, 0.2968, 0.99, 0.25, 0.9854, 0.2032, 0.9717, 0.1582, 0.9496, 0.1167, 0.9197, 0.08029, 0.8833, 0.05045, 0.8418, 0.02827, 0.7968, 0.01461, 0.75, 0.01, 0.7032, 0.01461, 0.6582, 0.02827, 0.6167, 0.05045, 0.5803, 0.08029, 0.5504, 0.1167, 0.5283, 0.1582, 0.5146, 0.2032, 0.51, 0.25, 0.5146, 0.2968, 0.5283, 0.3418, 0.5504, 0.3833, 0.5803, 0.4197, 0.6167, 0.4496, 0.6582, 0.4717, 0.7032, 0.4854])
me_cube_014.materials.append(mat_material_006)
me_cube_014.use_remesh_fix_poles = True
me_cube_014.use_remesh_preserve_attributes = False
me_cube_014.use_mirror_vertex_groups = False
me_cube_014.update()
me_cube_015 = bpy.data.meshes.new('Cube.015')
me_cube_015.from_pydata([(-0.04521, -3.41, -0.03902), (-0.04521, -3.41, 0.03902), (-0.04521, -0.2362, -0.03902), (-0.04521, -0.2362, 0.03902), (0.04521, -3.41, -0.03902), (0.04521, -3.41, 0.03902), (0.04521, -0.2362, -0.03902), (0.04521, -0.2362, 0.03902), (0.04521, -1.823, -0.03902), (0.04521, -0.2362, 0.0), (4.001e-08, 0.2528, -0.03902), (4.001e-08, 0.2528, 0.03902), (0.04931, 0.2479, -0.03902), (0.04931, 0.2479, 0.03902), (0.09673, 0.2335, -0.03902), (0.09673, 0.2335, 0.03902), (0.1404, 0.2102, -0.03902), (0.1404, 0.2102, 0.03902), (0.1787, 0.1787, -0.03902), (0.1787, 0.1787, 0.03902), (0.2102, 0.1404, -0.03902), (0.2102, 0.1404, 0.03902), (0.2335, 0.09673, -0.03902), (0.2335, 0.09673, 0.03902), (0.2479, 0.04931, -0.03902), (0.2479, 0.04931, 0.03902), (0.2528, 2.533e-07, -0.03902), (0.2528, 2.533e-07, 0.03902), (0.2479, -0.04931, -0.03902), (0.2479, -0.04931, 0.03902), (0.2335, -0.09673, -0.03902), (0.2335, -0.09673, 0.03902), (0.2102, -0.1404, -0.03902), (0.2102, -0.1404, 0.03902), (0.1787, -0.1787, -0.03902), (0.1787, -0.1787, 0.03902), (0.1404, -0.2102, -0.03902), (0.1404, -0.2102, 0.03902), (0.09673, -0.2335, -0.03902), (0.09673, -0.2335, 0.03902), (0.04931, -0.2479, -0.03902), (0.04931, -0.2479, 0.03902), (-4.235e-08, -0.2528, -0.03902), (-4.235e-08, -0.2528, 0.03902), (-0.04931, -0.2479, -0.03902), (-0.04931, -0.2479, 0.03902), (-0.09673, -0.2335, -0.03902), (-0.09673, -0.2335, 0.03902), (-0.1404, -0.2102, -0.03902), (-0.1404, -0.2102, 0.03902), (-0.1787, -0.1787, -0.03902), (-0.1787, -0.1787, 0.03902), (-0.2102, -0.1404, -0.03902), (-0.2102, -0.1404, 0.03902), (-0.2335, -0.09673, -0.03902), (-0.2335, -0.09673, 0.03902), (-0.2479, -0.04931, -0.03902), (-0.2479, -0.04931, 0.03902), (-0.2528, 4.768e-07, -0.03902), (-0.2528, 4.768e-07, 0.03902), (-0.2479, 0.04932, -0.03902), (-0.2479, 0.04932, 0.03902), (-0.2335, 0.09673, -0.03902), (-0.2335, 0.09673, 0.03902), (-0.2102, 0.1404, -0.03902), (-0.2102, 0.1404, 0.03902), (-0.1787, 0.1787, -0.03902), (-0.1787, 0.1787, 0.03902), (-0.1404, 0.2102, -0.03902), (-0.1404, 0.2102, 0.03902), (-0.09673, 0.2335, -0.03902), (-0.09673, 0.2335, 0.03902), (-0.04931, 0.2479, -0.03902), (-0.04931, 0.2479, 0.03902), (0.04521, -1.823, 0.03902), (0.04521, -3.41, 0.0), (0.04521, -1.823, 0.0), (0.04521, -1.029, 0.0), (-0.04521, -1.823, -0.03902), (-0.04521, -3.41, 0.0), (-0.04521, -1.823, 0.03902), (-0.04521, -0.2362, 0.0), (0.04521, -0.6328, 0.0), (0.04521, -1.426, 0.0), (-0.04521, -1.823, 0.0), (-0.04521, -1.029, 0.0)], [], [(84, 80, 3, 81, 85), (2, 81, 3, 7, 9, 6), (76, 74, 5, 75), (4, 75, 5, 1, 79, 0), (2, 6, 8, 4, 0, 78), (7, 3, 80, 1, 5, 74), (10, 11, 13, 12), (12, 13, 15, 14), (14, 15, 17, 16), (16, 17, 19, 18), (18, 19, 21, 20), (20, 21, 23, 22), (22, 23, 25, 24), (24, 25, 27, 26), (26, 27, 29, 28), (28, 29, 31, 30), (30, 31, 33, 32), (32, 33, 35, 34), (34, 35, 37, 36), (36, 37, 39, 38), (38, 39, 41, 40), (40, 41, 43, 42), (42, 43, 45, 44), (44, 45, 47, 46), (46, 47, 49, 48), (48, 49, 51, 50), (50, 51, 53, 52), (52, 53, 55, 54), (54, 55, 57, 56), (56, 57, 59, 58), (58, 59, 61, 60), (79, 1, 80, 84), (60, 61, 63, 62), (0, 79, 84, 78), (62, 63, 65, 64), (78, 84, 85, 81, 2), (64, 65, 67, 66), (9, 7, 74, 76, 83, 77, 82), (66, 67, 69, 68), (6, 9, 82, 77, 83, 76, 8), (68, 69, 71, 70), (13, 11, 73, 71, 69, 67, 65, 63, 61, 59, 57, 55, 53, 51, 49, 47, 45, 43, 41, 39, 37, 35, 33, 31, 29, 27, 25, 23, 21, 19, 17, 15), (8, 76, 75, 4), (70, 71, 73, 72), (72, 73, 11, 10), (10, 12, 14, 16, 18, 20, 22, 24, 26, 28, 30, 32, 34, 36, 38, 40, 42, 44, 46, 48, 50, 52, 54, 56, 58, 60, 62, 64, 66, 68, 70, 72)])
_uv = me_cube_015.uv_layers.new(name='UVMap')
_uv.uv.foreach_set('vector', [0.5, 0.125, 0.625, 0.125, 0.625, 0.25, 0.5, 0.25, 0.5, 0.1875, 0.375, 0.25, 0.5, 0.25, 0.625, 0.25, 0.625, 0.5, 0.5, 0.5, 0.375, 0.5, 0.5, 0.625, 0.625, 0.625, 0.625, 0.75, 0.5, 0.75, 0.375, 0.75, 0.5, 0.75, 0.625, 0.75, 0.625, 1.0, 0.5, 1.0, 0.375, 1.0, 0.125, 0.5, 0.375, 0.5, 0.375, 0.625, 0.375, 0.75, 0.125, 0.75, 0.125, 0.625, 0.625, 0.5, 0.875, 0.5, 0.875, 0.625, 0.875, 0.75, 0.625, 0.75, 0.625, 0.625, 1.0, 0.5, 1.0, 1.0, 0.9688, 1.0, 0.9688, 0.5, 0.9688, 0.5, 0.9688, 1.0, 0.9375, 1.0, 0.9375, 0.5, 0.9375, 0.5, 0.9375, 1.0, 0.9062, 1.0, 0.9062, 0.5, 0.9062, 0.5, 0.9062, 1.0, 0.875, 1.0, 0.875, 0.5, 0.875, 0.5, 0.875, 1.0, 0.8438, 1.0, 0.8438, 0.5, 0.8438, 0.5, 0.8438, 1.0, 0.8125, 1.0, 0.8125, 0.5, 0.8125, 0.5, 0.8125, 1.0, 0.7812, 1.0, 0.7812, 0.5, 0.7812, 0.5, 0.7812, 1.0, 0.75, 1.0, 0.75, 0.5, 0.75, 0.5, 0.75, 1.0, 0.7188, 1.0, 0.7188, 0.5, 0.7188, 0.5, 0.7188, 1.0, 0.6875, 1.0, 0.6875, 0.5, 0.6875, 0.5, 0.6875, 1.0, 0.6562, 1.0, 0.6562, 0.5, 0.6562, 0.5, 0.6562, 1.0, 0.625, 1.0, 0.625, 0.5, 0.625, 0.5, 0.625, 1.0, 0.5938, 1.0, 0.5938, 0.5, 0.5938, 0.5, 0.5938, 1.0, 0.5625, 1.0, 0.5625, 0.5, 0.5625, 0.5, 0.5625, 1.0, 0.5312, 1.0, 0.5312, 0.5, 0.5312, 0.5, 0.5312, 1.0, 0.5, 1.0, 0.5, 0.5, 0.5, 0.5, 0.5, 1.0, 0.4688, 1.0, 0.4688, 0.5, 0.4688, 0.5, 0.4688, 1.0, 0.4375, 1.0, 0.4375, 0.5, 0.4375, 0.5, 0.4375, 1.0, 0.4062, 1.0, 0.4062, 0.5, 0.4062, 0.5, 0.4062, 1.0, 0.375, 1.0, 0.375, 0.5, 0.375, 0.5, 0.375, 1.0, 0.3438, 1.0, 0.3438, 0.5, 0.3438, 0.5, 0.3438, 1.0, 0.3125, 1.0, 0.3125, 0.5, 0.3125, 0.5, 0.3125, 1.0, 0.2812, 1.0, 0.2812, 0.5, 0.2812, 0.5, 0.2812, 1.0, 0.25, 1.0, 0.25, 0.5, 0.25, 0.5, 0.25, 1.0, 0.2188, 1.0, 0.2188, 0.5, 0.5, 0.0, 0.625, 0.0, 0.625, 0.125, 0.5, 0.125, 0.2188, 0.5, 0.2188, 1.0, 0.1875, 1.0, 0.1875, 0.5, 0.375, 0.0, 0.5, 0.0, 0.5, 0.125, 0.375, 0.125, 0.1875, 0.5, 0.1875, 1.0, 0.1562, 1.0, 0.1562, 0.5, 0.375, 0.125, 0.5, 0.125, 0.5, 0.1875, 0.5, 0.25, 0.375, 0.25, 0.1562, 0.5, 0.1562, 1.0, 0.125, 1.0, 0.125, 0.5, 0.5, 0.5, 0.625, 0.5, 0.625, 0.625, 0.5, 0.625, 0.5, 0.5938, 0.5, 0.5625, 0.5, 0.5312, 0.125, 0.5, 0.125, 1.0, 0.09375, 1.0, 0.09375, 0.5, 0.375, 0.5, 0.5, 0.5, 0.5, 0.5312, 0.5, 0.5625, 0.5, 0.5938, 0.5, 0.625, 0.375, 0.625, 0.09375, 0.5, 0.09375, 1.0, 0.0625, 1.0, 0.0625, 0.5, 0.2968, 0.4854, 0.25, 0.49, 0.2032, 0.4854, 0.1582, 0.4717, 0.1167, 0.4496, 0.08029, 0.4197, 0.05045, 0.3833, 0.02827, 0.3418, 0.01461, 0.2968, 0.01, 0.25, 0.01461, 0.2032, 0.02827, 0.1582, 0.05045, 0.1167, 0.08029, 0.08029, 0.1167, 0.05045, 0.1582, 0.02827, 0.2032, 0.01461, 0.25, 0.01, 0.2968, 0.01461, 0.3418, 0.02827, 0.3833, 0.05045, 0.4197, 0.08029, 0.4496, 0.1167, 0.4717, 0.1582, 0.4854, 0.2032, 0.49, 0.25, 0.4854, 0.2968, 0.4717, 0.3418, 0.4496, 0.3833, 0.4197, 0.4197, 0.3833, 0.4496, 0.3418, 0.4717, 0.375, 0.625, 0.5, 0.625, 0.5, 0.75, 0.375, 0.75, 0.0625, 0.5, 0.0625, 1.0, 0.03125, 1.0, 0.03125, 0.5, 0.03125, 0.5, 0.03125, 1.0, 0.0, 1.0, 0.0, 0.5, 0.75, 0.49, 0.7968, 0.4854, 0.8418, 0.4717, 0.8833, 0.4496, 0.9197, 0.4197, 0.9496, 0.3833, 0.9717, 0.3418, 0.9854, 0.2968, 0.99, 0.25, 0.9854, 0.2032, 0.9717, 0.1582, 0.9496, 0.1167, 0.9197, 0.08029, 0.8833, 0.05045, 0.8418, 0.02827, 0.7968, 0.01461, 0.75, 0.01, 0.7032, 0.01461, 0.6582, 0.02827, 0.6167, 0.05045, 0.5803, 0.08029, 0.5504, 0.1167, 0.5283, 0.1582, 0.5146, 0.2032, 0.51, 0.25, 0.5146, 0.2968, 0.5283, 0.3418, 0.5504, 0.3833, 0.5803, 0.4197, 0.6167, 0.4496, 0.6582, 0.4717, 0.7032, 0.4854])
me_cube_015.materials.append(mat_material_006)
me_cube_015.use_remesh_fix_poles = True
me_cube_015.use_remesh_preserve_attributes = False
me_cube_015.use_mirror_vertex_groups = False
me_cube_015.update()
me_cube_017 = bpy.data.meshes.new('Cube.017')
me_cube_017.from_pydata([(-0.04521, -3.41, -0.03902), (-0.04521, -3.41, 0.03902), (-0.04521, -0.2362, -0.03902), (-0.04521, -0.2362, 0.03902), (0.04521, -3.41, -0.03902), (0.04521, -3.41, 0.03902), (0.04521, -0.2362, -0.03902), (0.04521, -0.2362, 0.03902), (0.04521, -1.823, -0.03902), (0.04521, -0.2362, 0.0), (4.001e-08, 0.2528, -0.03902), (4.001e-08, 0.2528, 0.03902), (0.04931, 0.2479, -0.03902), (0.04931, 0.2479, 0.03902), (0.09673, 0.2335, -0.03902), (0.09673, 0.2335, 0.03902), (0.1404, 0.2102, -0.03902), (0.1404, 0.2102, 0.03902), (0.1787, 0.1787, -0.03902), (0.1787, 0.1787, 0.03902), (0.2102, 0.1404, -0.03902), (0.2102, 0.1404, 0.03902), (0.2335, 0.09673, -0.03902), (0.2335, 0.09673, 0.03902), (0.2479, 0.04931, -0.03902), (0.2479, 0.04931, 0.03902), (0.2528, 2.533e-07, -0.03902), (0.2528, 2.533e-07, 0.03902), (0.2479, -0.04931, -0.03902), (0.2479, -0.04931, 0.03902), (0.2335, -0.09673, -0.03902), (0.2335, -0.09673, 0.03902), (0.2102, -0.1404, -0.03902), (0.2102, -0.1404, 0.03902), (0.1787, -0.1787, -0.03902), (0.1787, -0.1787, 0.03902), (0.1404, -0.2102, -0.03902), (0.1404, -0.2102, 0.03902), (0.09673, -0.2335, -0.03902), (0.09673, -0.2335, 0.03902), (0.04931, -0.2479, -0.03902), (0.04931, -0.2479, 0.03902), (-4.235e-08, -0.2528, -0.03902), (-4.235e-08, -0.2528, 0.03902), (-0.04931, -0.2479, -0.03902), (-0.04931, -0.2479, 0.03902), (-0.09673, -0.2335, -0.03902), (-0.09673, -0.2335, 0.03902), (-0.1404, -0.2102, -0.03902), (-0.1404, -0.2102, 0.03902), (-0.1787, -0.1787, -0.03902), (-0.1787, -0.1787, 0.03902), (-0.2102, -0.1404, -0.03902), (-0.2102, -0.1404, 0.03902), (-0.2335, -0.09673, -0.03902), (-0.2335, -0.09673, 0.03902), (-0.2479, -0.04931, -0.03902), (-0.2479, -0.04931, 0.03902), (-0.2528, 4.768e-07, -0.03902), (-0.2528, 4.768e-07, 0.03902), (-0.2479, 0.04932, -0.03902), (-0.2479, 0.04932, 0.03902), (-0.2335, 0.09673, -0.03902), (-0.2335, 0.09673, 0.03902), (-0.2102, 0.1404, -0.03902), (-0.2102, 0.1404, 0.03902), (-0.1787, 0.1787, -0.03902), (-0.1787, 0.1787, 0.03902), (-0.1404, 0.2102, -0.03902), (-0.1404, 0.2102, 0.03902), (-0.09673, 0.2335, -0.03902), (-0.09673, 0.2335, 0.03902), (-0.04931, 0.2479, -0.03902), (-0.04931, 0.2479, 0.03902), (0.04521, -1.823, 0.03902), (0.04521, -3.41, 0.0), (0.04521, -1.823, 0.0), (0.04521, -1.029, 0.0), (-0.04521, -1.823, -0.03902), (-0.04521, -3.41, 0.0), (-0.04521, -1.823, 0.03902), (-0.04521, -0.2362, 0.0), (0.04521, -0.6328, 0.0), (0.04521, -1.426, 0.0), (-0.04521, -1.823, 0.0), (-0.04521, -1.029, 0.0)], [], [(84, 80, 3, 81, 85), (2, 81, 3, 7, 9, 6), (76, 74, 5, 75), (4, 75, 5, 1, 79, 0), (2, 6, 8, 4, 0, 78), (7, 3, 80, 1, 5, 74), (10, 11, 13, 12), (12, 13, 15, 14), (14, 15, 17, 16), (16, 17, 19, 18), (18, 19, 21, 20), (20, 21, 23, 22), (22, 23, 25, 24), (24, 25, 27, 26), (26, 27, 29, 28), (28, 29, 31, 30), (30, 31, 33, 32), (32, 33, 35, 34), (34, 35, 37, 36), (36, 37, 39, 38), (38, 39, 41, 40), (40, 41, 43, 42), (42, 43, 45, 44), (44, 45, 47, 46), (46, 47, 49, 48), (48, 49, 51, 50), (50, 51, 53, 52), (52, 53, 55, 54), (54, 55, 57, 56), (56, 57, 59, 58), (58, 59, 61, 60), (79, 1, 80, 84), (60, 61, 63, 62), (0, 79, 84, 78), (62, 63, 65, 64), (78, 84, 85, 81, 2), (64, 65, 67, 66), (9, 7, 74, 76, 83, 77, 82), (66, 67, 69, 68), (6, 9, 82, 77, 83, 76, 8), (68, 69, 71, 70), (13, 11, 73, 71, 69, 67, 65, 63, 61, 59, 57, 55, 53, 51, 49, 47, 45, 43, 41, 39, 37, 35, 33, 31, 29, 27, 25, 23, 21, 19, 17, 15), (8, 76, 75, 4), (70, 71, 73, 72), (72, 73, 11, 10), (10, 12, 14, 16, 18, 20, 22, 24, 26, 28, 30, 32, 34, 36, 38, 40, 42, 44, 46, 48, 50, 52, 54, 56, 58, 60, 62, 64, 66, 68, 70, 72)])
_uv = me_cube_017.uv_layers.new(name='UVMap')
_uv.uv.foreach_set('vector', [0.5, 0.125, 0.625, 0.125, 0.625, 0.25, 0.5, 0.25, 0.5, 0.1875, 0.375, 0.25, 0.5, 0.25, 0.625, 0.25, 0.625, 0.5, 0.5, 0.5, 0.375, 0.5, 0.5, 0.625, 0.625, 0.625, 0.625, 0.75, 0.5, 0.75, 0.375, 0.75, 0.5, 0.75, 0.625, 0.75, 0.625, 1.0, 0.5, 1.0, 0.375, 1.0, 0.125, 0.5, 0.375, 0.5, 0.375, 0.625, 0.375, 0.75, 0.125, 0.75, 0.125, 0.625, 0.625, 0.5, 0.875, 0.5, 0.875, 0.625, 0.875, 0.75, 0.625, 0.75, 0.625, 0.625, 1.0, 0.5, 1.0, 1.0, 0.9688, 1.0, 0.9688, 0.5, 0.9688, 0.5, 0.9688, 1.0, 0.9375, 1.0, 0.9375, 0.5, 0.9375, 0.5, 0.9375, 1.0, 0.9062, 1.0, 0.9062, 0.5, 0.9062, 0.5, 0.9062, 1.0, 0.875, 1.0, 0.875, 0.5, 0.875, 0.5, 0.875, 1.0, 0.8438, 1.0, 0.8438, 0.5, 0.8438, 0.5, 0.8438, 1.0, 0.8125, 1.0, 0.8125, 0.5, 0.8125, 0.5, 0.8125, 1.0, 0.7812, 1.0, 0.7812, 0.5, 0.7812, 0.5, 0.7812, 1.0, 0.75, 1.0, 0.75, 0.5, 0.75, 0.5, 0.75, 1.0, 0.7188, 1.0, 0.7188, 0.5, 0.7188, 0.5, 0.7188, 1.0, 0.6875, 1.0, 0.6875, 0.5, 0.6875, 0.5, 0.6875, 1.0, 0.6562, 1.0, 0.6562, 0.5, 0.6562, 0.5, 0.6562, 1.0, 0.625, 1.0, 0.625, 0.5, 0.625, 0.5, 0.625, 1.0, 0.5938, 1.0, 0.5938, 0.5, 0.5938, 0.5, 0.5938, 1.0, 0.5625, 1.0, 0.5625, 0.5, 0.5625, 0.5, 0.5625, 1.0, 0.5312, 1.0, 0.5312, 0.5, 0.5312, 0.5, 0.5312, 1.0, 0.5, 1.0, 0.5, 0.5, 0.5, 0.5, 0.5, 1.0, 0.4688, 1.0, 0.4688, 0.5, 0.4688, 0.5, 0.4688, 1.0, 0.4375, 1.0, 0.4375, 0.5, 0.4375, 0.5, 0.4375, 1.0, 0.4062, 1.0, 0.4062, 0.5, 0.4062, 0.5, 0.4062, 1.0, 0.375, 1.0, 0.375, 0.5, 0.375, 0.5, 0.375, 1.0, 0.3438, 1.0, 0.3438, 0.5, 0.3438, 0.5, 0.3438, 1.0, 0.3125, 1.0, 0.3125, 0.5, 0.3125, 0.5, 0.3125, 1.0, 0.2812, 1.0, 0.2812, 0.5, 0.2812, 0.5, 0.2812, 1.0, 0.25, 1.0, 0.25, 0.5, 0.25, 0.5, 0.25, 1.0, 0.2188, 1.0, 0.2188, 0.5, 0.5, 0.0, 0.625, 0.0, 0.625, 0.125, 0.5, 0.125, 0.2188, 0.5, 0.2188, 1.0, 0.1875, 1.0, 0.1875, 0.5, 0.375, 0.0, 0.5, 0.0, 0.5, 0.125, 0.375, 0.125, 0.1875, 0.5, 0.1875, 1.0, 0.1562, 1.0, 0.1562, 0.5, 0.375, 0.125, 0.5, 0.125, 0.5, 0.1875, 0.5, 0.25, 0.375, 0.25, 0.1562, 0.5, 0.1562, 1.0, 0.125, 1.0, 0.125, 0.5, 0.5, 0.5, 0.625, 0.5, 0.625, 0.625, 0.5, 0.625, 0.5, 0.5938, 0.5, 0.5625, 0.5, 0.5312, 0.125, 0.5, 0.125, 1.0, 0.09375, 1.0, 0.09375, 0.5, 0.375, 0.5, 0.5, 0.5, 0.5, 0.5312, 0.5, 0.5625, 0.5, 0.5938, 0.5, 0.625, 0.375, 0.625, 0.09375, 0.5, 0.09375, 1.0, 0.0625, 1.0, 0.0625, 0.5, 0.2968, 0.4854, 0.25, 0.49, 0.2032, 0.4854, 0.1582, 0.4717, 0.1167, 0.4496, 0.08029, 0.4197, 0.05045, 0.3833, 0.02827, 0.3418, 0.01461, 0.2968, 0.01, 0.25, 0.01461, 0.2032, 0.02827, 0.1582, 0.05045, 0.1167, 0.08029, 0.08029, 0.1167, 0.05045, 0.1582, 0.02827, 0.2032, 0.01461, 0.25, 0.01, 0.2968, 0.01461, 0.3418, 0.02827, 0.3833, 0.05045, 0.4197, 0.08029, 0.4496, 0.1167, 0.4717, 0.1582, 0.4854, 0.2032, 0.49, 0.25, 0.4854, 0.2968, 0.4717, 0.3418, 0.4496, 0.3833, 0.4197, 0.4197, 0.3833, 0.4496, 0.3418, 0.4717, 0.375, 0.625, 0.5, 0.625, 0.5, 0.75, 0.375, 0.75, 0.0625, 0.5, 0.0625, 1.0, 0.03125, 1.0, 0.03125, 0.5, 0.03125, 0.5, 0.03125, 1.0, 0.0, 1.0, 0.0, 0.5, 0.75, 0.49, 0.7968, 0.4854, 0.8418, 0.4717, 0.8833, 0.4496, 0.9197, 0.4197, 0.9496, 0.3833, 0.9717, 0.3418, 0.9854, 0.2968, 0.99, 0.25, 0.9854, 0.2032, 0.9717, 0.1582, 0.9496, 0.1167, 0.9197, 0.08029, 0.8833, 0.05045, 0.8418, 0.02827, 0.7968, 0.01461, 0.75, 0.01, 0.7032, 0.01461, 0.6582, 0.02827, 0.6167, 0.05045, 0.5803, 0.08029, 0.5504, 0.1167, 0.5283, 0.1582, 0.5146, 0.2032, 0.51, 0.25, 0.5146, 0.2968, 0.5283, 0.3418, 0.5504, 0.3833, 0.5803, 0.4197, 0.6167, 0.4496, 0.6582, 0.4717, 0.7032, 0.4854])
me_cube_017.materials.append(mat_material_006)
me_cube_017.use_remesh_fix_poles = True
me_cube_017.use_remesh_preserve_attributes = False
me_cube_017.use_mirror_vertex_groups = False
me_cube_017.update()
me_cube_018 = bpy.data.meshes.new('Cube.018')
me_cube_018.from_pydata([(-0.04521, -3.41, -0.03902), (-0.04521, -3.41, 0.03902), (-0.04521, -0.2362, -0.03902), (-0.04521, -0.2362, 0.03902), (0.04521, -3.41, -0.03902), (0.04521, -3.41, 0.03902), (0.04521, -0.2362, -0.03902), (0.04521, -0.2362, 0.03902), (0.04521, -1.823, -0.03902), (0.04521, -0.2362, 0.0), (4.001e-08, 0.2528, -0.03902), (4.001e-08, 0.2528, 0.03902), (0.04931, 0.2479, -0.03902), (0.04931, 0.2479, 0.03902), (0.09673, 0.2335, -0.03902), (0.09673, 0.2335, 0.03902), (0.1404, 0.2102, -0.03902), (0.1404, 0.2102, 0.03902), (0.1787, 0.1787, -0.03902), (0.1787, 0.1787, 0.03902), (0.2102, 0.1404, -0.03902), (0.2102, 0.1404, 0.03902), (0.2335, 0.09673, -0.03902), (0.2335, 0.09673, 0.03902), (0.2479, 0.04931, -0.03902), (0.2479, 0.04931, 0.03902), (0.2528, 2.533e-07, -0.03902), (0.2528, 2.533e-07, 0.03902), (0.2479, -0.04931, -0.03902), (0.2479, -0.04931, 0.03902), (0.2335, -0.09673, -0.03902), (0.2335, -0.09673, 0.03902), (0.2102, -0.1404, -0.03902), (0.2102, -0.1404, 0.03902), (0.1787, -0.1787, -0.03902), (0.1787, -0.1787, 0.03902), (0.1404, -0.2102, -0.03902), (0.1404, -0.2102, 0.03902), (0.09673, -0.2335, -0.03902), (0.09673, -0.2335, 0.03902), (0.04931, -0.2479, -0.03902), (0.04931, -0.2479, 0.03902), (-4.235e-08, -0.2528, -0.03902), (-4.235e-08, -0.2528, 0.03902), (-0.04931, -0.2479, -0.03902), (-0.04931, -0.2479, 0.03902), (-0.09673, -0.2335, -0.03902), (-0.09673, -0.2335, 0.03902), (-0.1404, -0.2102, -0.03902), (-0.1404, -0.2102, 0.03902), (-0.1787, -0.1787, -0.03902), (-0.1787, -0.1787, 0.03902), (-0.2102, -0.1404, -0.03902), (-0.2102, -0.1404, 0.03902), (-0.2335, -0.09673, -0.03902), (-0.2335, -0.09673, 0.03902), (-0.2479, -0.04931, -0.03902), (-0.2479, -0.04931, 0.03902), (-0.2528, 4.768e-07, -0.03902), (-0.2528, 4.768e-07, 0.03902), (-0.2479, 0.04932, -0.03902), (-0.2479, 0.04932, 0.03902), (-0.2335, 0.09673, -0.03902), (-0.2335, 0.09673, 0.03902), (-0.2102, 0.1404, -0.03902), (-0.2102, 0.1404, 0.03902), (-0.1787, 0.1787, -0.03902), (-0.1787, 0.1787, 0.03902), (-0.1404, 0.2102, -0.03902), (-0.1404, 0.2102, 0.03902), (-0.09673, 0.2335, -0.03902), (-0.09673, 0.2335, 0.03902), (-0.04931, 0.2479, -0.03902), (-0.04931, 0.2479, 0.03902), (0.04521, -1.823, 0.03902), (0.04521, -3.41, 0.0), (0.04521, -1.823, 0.0), (0.04521, -1.029, 0.0), (-0.04521, -1.823, -0.03902), (-0.04521, -3.41, 0.0), (-0.04521, -1.823, 0.03902), (-0.04521, -0.2362, 0.0), (0.04521, -0.6328, 0.0), (0.04521, -1.426, 0.0), (-0.04521, -1.823, 0.0), (-0.04521, -1.029, 0.0)], [], [(84, 80, 3, 81, 85), (2, 81, 3, 7, 9, 6), (76, 74, 5, 75), (4, 75, 5, 1, 79, 0), (2, 6, 8, 4, 0, 78), (7, 3, 80, 1, 5, 74), (10, 11, 13, 12), (12, 13, 15, 14), (14, 15, 17, 16), (16, 17, 19, 18), (18, 19, 21, 20), (20, 21, 23, 22), (22, 23, 25, 24), (24, 25, 27, 26), (26, 27, 29, 28), (28, 29, 31, 30), (30, 31, 33, 32), (32, 33, 35, 34), (34, 35, 37, 36), (36, 37, 39, 38), (38, 39, 41, 40), (40, 41, 43, 42), (42, 43, 45, 44), (44, 45, 47, 46), (46, 47, 49, 48), (48, 49, 51, 50), (50, 51, 53, 52), (52, 53, 55, 54), (54, 55, 57, 56), (56, 57, 59, 58), (58, 59, 61, 60), (79, 1, 80, 84), (60, 61, 63, 62), (0, 79, 84, 78), (62, 63, 65, 64), (78, 84, 85, 81, 2), (64, 65, 67, 66), (9, 7, 74, 76, 83, 77, 82), (66, 67, 69, 68), (6, 9, 82, 77, 83, 76, 8), (68, 69, 71, 70), (13, 11, 73, 71, 69, 67, 65, 63, 61, 59, 57, 55, 53, 51, 49, 47, 45, 43, 41, 39, 37, 35, 33, 31, 29, 27, 25, 23, 21, 19, 17, 15), (8, 76, 75, 4), (70, 71, 73, 72), (72, 73, 11, 10), (10, 12, 14, 16, 18, 20, 22, 24, 26, 28, 30, 32, 34, 36, 38, 40, 42, 44, 46, 48, 50, 52, 54, 56, 58, 60, 62, 64, 66, 68, 70, 72)])
_uv = me_cube_018.uv_layers.new(name='UVMap')
_uv.uv.foreach_set('vector', [0.5, 0.125, 0.625, 0.125, 0.625, 0.25, 0.5, 0.25, 0.5, 0.1875, 0.375, 0.25, 0.5, 0.25, 0.625, 0.25, 0.625, 0.5, 0.5, 0.5, 0.375, 0.5, 0.5, 0.625, 0.625, 0.625, 0.625, 0.75, 0.5, 0.75, 0.375, 0.75, 0.5, 0.75, 0.625, 0.75, 0.625, 1.0, 0.5, 1.0, 0.375, 1.0, 0.125, 0.5, 0.375, 0.5, 0.375, 0.625, 0.375, 0.75, 0.125, 0.75, 0.125, 0.625, 0.625, 0.5, 0.875, 0.5, 0.875, 0.625, 0.875, 0.75, 0.625, 0.75, 0.625, 0.625, 1.0, 0.5, 1.0, 1.0, 0.9688, 1.0, 0.9688, 0.5, 0.9688, 0.5, 0.9688, 1.0, 0.9375, 1.0, 0.9375, 0.5, 0.9375, 0.5, 0.9375, 1.0, 0.9062, 1.0, 0.9062, 0.5, 0.9062, 0.5, 0.9062, 1.0, 0.875, 1.0, 0.875, 0.5, 0.875, 0.5, 0.875, 1.0, 0.8438, 1.0, 0.8438, 0.5, 0.8438, 0.5, 0.8438, 1.0, 0.8125, 1.0, 0.8125, 0.5, 0.8125, 0.5, 0.8125, 1.0, 0.7812, 1.0, 0.7812, 0.5, 0.7812, 0.5, 0.7812, 1.0, 0.75, 1.0, 0.75, 0.5, 0.75, 0.5, 0.75, 1.0, 0.7188, 1.0, 0.7188, 0.5, 0.7188, 0.5, 0.7188, 1.0, 0.6875, 1.0, 0.6875, 0.5, 0.6875, 0.5, 0.6875, 1.0, 0.6562, 1.0, 0.6562, 0.5, 0.6562, 0.5, 0.6562, 1.0, 0.625, 1.0, 0.625, 0.5, 0.625, 0.5, 0.625, 1.0, 0.5938, 1.0, 0.5938, 0.5, 0.5938, 0.5, 0.5938, 1.0, 0.5625, 1.0, 0.5625, 0.5, 0.5625, 0.5, 0.5625, 1.0, 0.5312, 1.0, 0.5312, 0.5, 0.5312, 0.5, 0.5312, 1.0, 0.5, 1.0, 0.5, 0.5, 0.5, 0.5, 0.5, 1.0, 0.4688, 1.0, 0.4688, 0.5, 0.4688, 0.5, 0.4688, 1.0, 0.4375, 1.0, 0.4375, 0.5, 0.4375, 0.5, 0.4375, 1.0, 0.4062, 1.0, 0.4062, 0.5, 0.4062, 0.5, 0.4062, 1.0, 0.375, 1.0, 0.375, 0.5, 0.375, 0.5, 0.375, 1.0, 0.3438, 1.0, 0.3438, 0.5, 0.3438, 0.5, 0.3438, 1.0, 0.3125, 1.0, 0.3125, 0.5, 0.3125, 0.5, 0.3125, 1.0, 0.2812, 1.0, 0.2812, 0.5, 0.2812, 0.5, 0.2812, 1.0, 0.25, 1.0, 0.25, 0.5, 0.25, 0.5, 0.25, 1.0, 0.2188, 1.0, 0.2188, 0.5, 0.5, 0.0, 0.625, 0.0, 0.625, 0.125, 0.5, 0.125, 0.2188, 0.5, 0.2188, 1.0, 0.1875, 1.0, 0.1875, 0.5, 0.375, 0.0, 0.5, 0.0, 0.5, 0.125, 0.375, 0.125, 0.1875, 0.5, 0.1875, 1.0, 0.1562, 1.0, 0.1562, 0.5, 0.375, 0.125, 0.5, 0.125, 0.5, 0.1875, 0.5, 0.25, 0.375, 0.25, 0.1562, 0.5, 0.1562, 1.0, 0.125, 1.0, 0.125, 0.5, 0.5, 0.5, 0.625, 0.5, 0.625, 0.625, 0.5, 0.625, 0.5, 0.5938, 0.5, 0.5625, 0.5, 0.5312, 0.125, 0.5, 0.125, 1.0, 0.09375, 1.0, 0.09375, 0.5, 0.375, 0.5, 0.5, 0.5, 0.5, 0.5312, 0.5, 0.5625, 0.5, 0.5938, 0.5, 0.625, 0.375, 0.625, 0.09375, 0.5, 0.09375, 1.0, 0.0625, 1.0, 0.0625, 0.5, 0.2968, 0.4854, 0.25, 0.49, 0.2032, 0.4854, 0.1582, 0.4717, 0.1167, 0.4496, 0.08029, 0.4197, 0.05045, 0.3833, 0.02827, 0.3418, 0.01461, 0.2968, 0.01, 0.25, 0.01461, 0.2032, 0.02827, 0.1582, 0.05045, 0.1167, 0.08029, 0.08029, 0.1167, 0.05045, 0.1582, 0.02827, 0.2032, 0.01461, 0.25, 0.01, 0.2968, 0.01461, 0.3418, 0.02827, 0.3833, 0.05045, 0.4197, 0.08029, 0.4496, 0.1167, 0.4717, 0.1582, 0.4854, 0.2032, 0.49, 0.25, 0.4854, 0.2968, 0.4717, 0.3418, 0.4496, 0.3833, 0.4197, 0.4197, 0.3833, 0.4496, 0.3418, 0.4717, 0.375, 0.625, 0.5, 0.625, 0.5, 0.75, 0.375, 0.75, 0.0625, 0.5, 0.0625, 1.0, 0.03125, 1.0, 0.03125, 0.5, 0.03125, 0.5, 0.03125, 1.0, 0.0, 1.0, 0.0, 0.5, 0.75, 0.49, 0.7968, 0.4854, 0.8418, 0.4717, 0.8833, 0.4496, 0.9197, 0.4197, 0.9496, 0.3833, 0.9717, 0.3418, 0.9854, 0.2968, 0.99, 0.25, 0.9854, 0.2032, 0.9717, 0.1582, 0.9496, 0.1167, 0.9197, 0.08029, 0.8833, 0.05045, 0.8418, 0.02827, 0.7968, 0.01461, 0.75, 0.01, 0.7032, 0.01461, 0.6582, 0.02827, 0.6167, 0.05045, 0.5803, 0.08029, 0.5504, 0.1167, 0.5283, 0.1582, 0.5146, 0.2032, 0.51, 0.25, 0.5146, 0.2968, 0.5283, 0.3418, 0.5504, 0.3833, 0.5803, 0.4197, 0.6167, 0.4496, 0.6582, 0.4717, 0.7032, 0.4854])
me_cube_018.materials.append(mat_material_006)
me_cube_018.use_remesh_fix_poles = True
me_cube_018.use_remesh_preserve_attributes = False
me_cube_018.use_mirror_vertex_groups = False
me_cube_018.update()
me_cube_019 = bpy.data.meshes.new('Cube.019')
me_cube_019.from_pydata([(-0.04521, -3.41, -0.03902), (-0.04521, -3.41, 0.03902), (-0.04521, -0.2362, -0.03902), (-0.04521, -0.2362, 0.03902), (0.04521, -3.41, -0.03902), (0.04521, -3.41, 0.03902), (0.04521, -0.2362, -0.03902), (0.04521, -0.2362, 0.03902), (0.04521, -1.823, -0.03902), (0.04521, -0.2362, 0.0), (4.001e-08, 0.2528, -0.03902), (4.001e-08, 0.2528, 0.03902), (0.04931, 0.2479, -0.03902), (0.04931, 0.2479, 0.03902), (0.09673, 0.2335, -0.03902), (0.09673, 0.2335, 0.03902), (0.1404, 0.2102, -0.03902), (0.1404, 0.2102, 0.03902), (0.1787, 0.1787, -0.03902), (0.1787, 0.1787, 0.03902), (0.2102, 0.1404, -0.03902), (0.2102, 0.1404, 0.03902), (0.2335, 0.09673, -0.03902), (0.2335, 0.09673, 0.03902), (0.2479, 0.04931, -0.03902), (0.2479, 0.04931, 0.03902), (0.2528, 2.533e-07, -0.03902), (0.2528, 2.533e-07, 0.03902), (0.2479, -0.04931, -0.03902), (0.2479, -0.04931, 0.03902), (0.2335, -0.09673, -0.03902), (0.2335, -0.09673, 0.03902), (0.2102, -0.1404, -0.03902), (0.2102, -0.1404, 0.03902), (0.1787, -0.1787, -0.03902), (0.1787, -0.1787, 0.03902), (0.1404, -0.2102, -0.03902), (0.1404, -0.2102, 0.03902), (0.09673, -0.2335, -0.03902), (0.09673, -0.2335, 0.03902), (0.04931, -0.2479, -0.03902), (0.04931, -0.2479, 0.03902), (-4.235e-08, -0.2528, -0.03902), (-4.235e-08, -0.2528, 0.03902), (-0.04931, -0.2479, -0.03902), (-0.04931, -0.2479, 0.03902), (-0.09673, -0.2335, -0.03902), (-0.09673, -0.2335, 0.03902), (-0.1404, -0.2102, -0.03902), (-0.1404, -0.2102, 0.03902), (-0.1787, -0.1787, -0.03902), (-0.1787, -0.1787, 0.03902), (-0.2102, -0.1404, -0.03902), (-0.2102, -0.1404, 0.03902), (-0.2335, -0.09673, -0.03902), (-0.2335, -0.09673, 0.03902), (-0.2479, -0.04931, -0.03902), (-0.2479, -0.04931, 0.03902), (-0.2528, 4.768e-07, -0.03902), (-0.2528, 4.768e-07, 0.03902), (-0.2479, 0.04932, -0.03902), (-0.2479, 0.04932, 0.03902), (-0.2335, 0.09673, -0.03902), (-0.2335, 0.09673, 0.03902), (-0.2102, 0.1404, -0.03902), (-0.2102, 0.1404, 0.03902), (-0.1787, 0.1787, -0.03902), (-0.1787, 0.1787, 0.03902), (-0.1404, 0.2102, -0.03902), (-0.1404, 0.2102, 0.03902), (-0.09673, 0.2335, -0.03902), (-0.09673, 0.2335, 0.03902), (-0.04931, 0.2479, -0.03902), (-0.04931, 0.2479, 0.03902), (0.04521, -1.823, 0.03902), (0.04521, -3.41, 0.0), (0.04521, -1.823, 0.0), (0.04521, -1.029, 0.0), (-0.04521, -1.823, -0.03902), (-0.04521, -3.41, 0.0), (-0.04521, -1.823, 0.03902), (-0.04521, -0.2362, 0.0), (0.04521, -0.6328, 0.0), (0.04521, -1.426, 0.0), (-0.04521, -1.823, 0.0), (-0.04521, -1.029, 0.0)], [], [(84, 80, 3, 81, 85), (2, 81, 3, 7, 9, 6), (76, 74, 5, 75), (4, 75, 5, 1, 79, 0), (2, 6, 8, 4, 0, 78), (7, 3, 80, 1, 5, 74), (10, 11, 13, 12), (12, 13, 15, 14), (14, 15, 17, 16), (16, 17, 19, 18), (18, 19, 21, 20), (20, 21, 23, 22), (22, 23, 25, 24), (24, 25, 27, 26), (26, 27, 29, 28), (28, 29, 31, 30), (30, 31, 33, 32), (32, 33, 35, 34), (34, 35, 37, 36), (36, 37, 39, 38), (38, 39, 41, 40), (40, 41, 43, 42), (42, 43, 45, 44), (44, 45, 47, 46), (46, 47, 49, 48), (48, 49, 51, 50), (50, 51, 53, 52), (52, 53, 55, 54), (54, 55, 57, 56), (56, 57, 59, 58), (58, 59, 61, 60), (79, 1, 80, 84), (60, 61, 63, 62), (0, 79, 84, 78), (62, 63, 65, 64), (78, 84, 85, 81, 2), (64, 65, 67, 66), (9, 7, 74, 76, 83, 77, 82), (66, 67, 69, 68), (6, 9, 82, 77, 83, 76, 8), (68, 69, 71, 70), (13, 11, 73, 71, 69, 67, 65, 63, 61, 59, 57, 55, 53, 51, 49, 47, 45, 43, 41, 39, 37, 35, 33, 31, 29, 27, 25, 23, 21, 19, 17, 15), (8, 76, 75, 4), (70, 71, 73, 72), (72, 73, 11, 10), (10, 12, 14, 16, 18, 20, 22, 24, 26, 28, 30, 32, 34, 36, 38, 40, 42, 44, 46, 48, 50, 52, 54, 56, 58, 60, 62, 64, 66, 68, 70, 72)])
_uv = me_cube_019.uv_layers.new(name='UVMap')
_uv.uv.foreach_set('vector', [0.5, 0.125, 0.625, 0.125, 0.625, 0.25, 0.5, 0.25, 0.5, 0.1875, 0.375, 0.25, 0.5, 0.25, 0.625, 0.25, 0.625, 0.5, 0.5, 0.5, 0.375, 0.5, 0.5, 0.625, 0.625, 0.625, 0.625, 0.75, 0.5, 0.75, 0.375, 0.75, 0.5, 0.75, 0.625, 0.75, 0.625, 1.0, 0.5, 1.0, 0.375, 1.0, 0.125, 0.5, 0.375, 0.5, 0.375, 0.625, 0.375, 0.75, 0.125, 0.75, 0.125, 0.625, 0.625, 0.5, 0.875, 0.5, 0.875, 0.625, 0.875, 0.75, 0.625, 0.75, 0.625, 0.625, 1.0, 0.5, 1.0, 1.0, 0.9688, 1.0, 0.9688, 0.5, 0.9688, 0.5, 0.9688, 1.0, 0.9375, 1.0, 0.9375, 0.5, 0.9375, 0.5, 0.9375, 1.0, 0.9062, 1.0, 0.9062, 0.5, 0.9062, 0.5, 0.9062, 1.0, 0.875, 1.0, 0.875, 0.5, 0.875, 0.5, 0.875, 1.0, 0.8438, 1.0, 0.8438, 0.5, 0.8438, 0.5, 0.8438, 1.0, 0.8125, 1.0, 0.8125, 0.5, 0.8125, 0.5, 0.8125, 1.0, 0.7812, 1.0, 0.7812, 0.5, 0.7812, 0.5, 0.7812, 1.0, 0.75, 1.0, 0.75, 0.5, 0.75, 0.5, 0.75, 1.0, 0.7188, 1.0, 0.7188, 0.5, 0.7188, 0.5, 0.7188, 1.0, 0.6875, 1.0, 0.6875, 0.5, 0.6875, 0.5, 0.6875, 1.0, 0.6562, 1.0, 0.6562, 0.5, 0.6562, 0.5, 0.6562, 1.0, 0.625, 1.0, 0.625, 0.5, 0.625, 0.5, 0.625, 1.0, 0.5938, 1.0, 0.5938, 0.5, 0.5938, 0.5, 0.5938, 1.0, 0.5625, 1.0, 0.5625, 0.5, 0.5625, 0.5, 0.5625, 1.0, 0.5312, 1.0, 0.5312, 0.5, 0.5312, 0.5, 0.5312, 1.0, 0.5, 1.0, 0.5, 0.5, 0.5, 0.5, 0.5, 1.0, 0.4688, 1.0, 0.4688, 0.5, 0.4688, 0.5, 0.4688, 1.0, 0.4375, 1.0, 0.4375, 0.5, 0.4375, 0.5, 0.4375, 1.0, 0.4062, 1.0, 0.4062, 0.5, 0.4062, 0.5, 0.4062, 1.0, 0.375, 1.0, 0.375, 0.5, 0.375, 0.5, 0.375, 1.0, 0.3438, 1.0, 0.3438, 0.5, 0.3438, 0.5, 0.3438, 1.0, 0.3125, 1.0, 0.3125, 0.5, 0.3125, 0.5, 0.3125, 1.0, 0.2812, 1.0, 0.2812, 0.5, 0.2812, 0.5, 0.2812, 1.0, 0.25, 1.0, 0.25, 0.5, 0.25, 0.5, 0.25, 1.0, 0.2188, 1.0, 0.2188, 0.5, 0.5, 0.0, 0.625, 0.0, 0.625, 0.125, 0.5, 0.125, 0.2188, 0.5, 0.2188, 1.0, 0.1875, 1.0, 0.1875, 0.5, 0.375, 0.0, 0.5, 0.0, 0.5, 0.125, 0.375, 0.125, 0.1875, 0.5, 0.1875, 1.0, 0.1562, 1.0, 0.1562, 0.5, 0.375, 0.125, 0.5, 0.125, 0.5, 0.1875, 0.5, 0.25, 0.375, 0.25, 0.1562, 0.5, 0.1562, 1.0, 0.125, 1.0, 0.125, 0.5, 0.5, 0.5, 0.625, 0.5, 0.625, 0.625, 0.5, 0.625, 0.5, 0.5938, 0.5, 0.5625, 0.5, 0.5312, 0.125, 0.5, 0.125, 1.0, 0.09375, 1.0, 0.09375, 0.5, 0.375, 0.5, 0.5, 0.5, 0.5, 0.5312, 0.5, 0.5625, 0.5, 0.5938, 0.5, 0.625, 0.375, 0.625, 0.09375, 0.5, 0.09375, 1.0, 0.0625, 1.0, 0.0625, 0.5, 0.2968, 0.4854, 0.25, 0.49, 0.2032, 0.4854, 0.1582, 0.4717, 0.1167, 0.4496, 0.08029, 0.4197, 0.05045, 0.3833, 0.02827, 0.3418, 0.01461, 0.2968, 0.01, 0.25, 0.01461, 0.2032, 0.02827, 0.1582, 0.05045, 0.1167, 0.08029, 0.08029, 0.1167, 0.05045, 0.1582, 0.02827, 0.2032, 0.01461, 0.25, 0.01, 0.2968, 0.01461, 0.3418, 0.02827, 0.3833, 0.05045, 0.4197, 0.08029, 0.4496, 0.1167, 0.4717, 0.1582, 0.4854, 0.2032, 0.49, 0.25, 0.4854, 0.2968, 0.4717, 0.3418, 0.4496, 0.3833, 0.4197, 0.4197, 0.3833, 0.4496, 0.3418, 0.4717, 0.375, 0.625, 0.5, 0.625, 0.5, 0.75, 0.375, 0.75, 0.0625, 0.5, 0.0625, 1.0, 0.03125, 1.0, 0.03125, 0.5, 0.03125, 0.5, 0.03125, 1.0, 0.0, 1.0, 0.0, 0.5, 0.75, 0.49, 0.7968, 0.4854, 0.8418, 0.4717, 0.8833, 0.4496, 0.9197, 0.4197, 0.9496, 0.3833, 0.9717, 0.3418, 0.9854, 0.2968, 0.99, 0.25, 0.9854, 0.2032, 0.9717, 0.1582, 0.9496, 0.1167, 0.9197, 0.08029, 0.8833, 0.05045, 0.8418, 0.02827, 0.7968, 0.01461, 0.75, 0.01, 0.7032, 0.01461, 0.6582, 0.02827, 0.6167, 0.05045, 0.5803, 0.08029, 0.5504, 0.1167, 0.5283, 0.1582, 0.5146, 0.2032, 0.51, 0.25, 0.5146, 0.2968, 0.5283, 0.3418, 0.5504, 0.3833, 0.5803, 0.4197, 0.6167, 0.4496, 0.6582, 0.4717, 0.7032, 0.4854])
me_cube_019.materials.append(mat_material_006)
me_cube_019.use_remesh_fix_poles = True
me_cube_019.use_remesh_preserve_attributes = False
me_cube_019.use_mirror_vertex_groups = False
me_cube_019.update()
me_cube_020 = bpy.data.meshes.new('Cube.020')
me_cube_020.from_pydata([(-0.04521, -3.41, -0.03902), (-0.04521, -3.41, 0.03902), (-0.04521, -0.2362, -0.03902), (-0.04521, -0.2362, 0.03902), (0.04521, -3.41, -0.03902), (0.04521, -3.41, 0.03902), (0.04521, -0.2362, -0.03902), (0.04521, -0.2362, 0.03902), (0.04521, -1.823, -0.03902), (0.04521, -0.2362, 0.0), (4.001e-08, 0.2528, -0.03902), (4.001e-08, 0.2528, 0.03902), (0.04931, 0.2479, -0.03902), (0.04931, 0.2479, 0.03902), (0.09673, 0.2335, -0.03902), (0.09673, 0.2335, 0.03902), (0.1404, 0.2102, -0.03902), (0.1404, 0.2102, 0.03902), (0.1787, 0.1787, -0.03902), (0.1787, 0.1787, 0.03902), (0.2102, 0.1404, -0.03902), (0.2102, 0.1404, 0.03902), (0.2335, 0.09673, -0.03902), (0.2335, 0.09673, 0.03902), (0.2479, 0.04931, -0.03902), (0.2479, 0.04931, 0.03902), (0.2528, 2.533e-07, -0.03902), (0.2528, 2.533e-07, 0.03902), (0.2479, -0.04931, -0.03902), (0.2479, -0.04931, 0.03902), (0.2335, -0.09673, -0.03902), (0.2335, -0.09673, 0.03902), (0.2102, -0.1404, -0.03902), (0.2102, -0.1404, 0.03902), (0.1787, -0.1787, -0.03902), (0.1787, -0.1787, 0.03902), (0.1404, -0.2102, -0.03902), (0.1404, -0.2102, 0.03902), (0.09673, -0.2335, -0.03902), (0.09673, -0.2335, 0.03902), (0.04931, -0.2479, -0.03902), (0.04931, -0.2479, 0.03902), (-4.235e-08, -0.2528, -0.03902), (-4.235e-08, -0.2528, 0.03902), (-0.04931, -0.2479, -0.03902), (-0.04931, -0.2479, 0.03902), (-0.09673, -0.2335, -0.03902), (-0.09673, -0.2335, 0.03902), (-0.1404, -0.2102, -0.03902), (-0.1404, -0.2102, 0.03902), (-0.1787, -0.1787, -0.03902), (-0.1787, -0.1787, 0.03902), (-0.2102, -0.1404, -0.03902), (-0.2102, -0.1404, 0.03902), (-0.2335, -0.09673, -0.03902), (-0.2335, -0.09673, 0.03902), (-0.2479, -0.04931, -0.03902), (-0.2479, -0.04931, 0.03902), (-0.2528, 4.768e-07, -0.03902), (-0.2528, 4.768e-07, 0.03902), (-0.2479, 0.04932, -0.03902), (-0.2479, 0.04932, 0.03902), (-0.2335, 0.09673, -0.03902), (-0.2335, 0.09673, 0.03902), (-0.2102, 0.1404, -0.03902), (-0.2102, 0.1404, 0.03902), (-0.1787, 0.1787, -0.03902), (-0.1787, 0.1787, 0.03902), (-0.1404, 0.2102, -0.03902), (-0.1404, 0.2102, 0.03902), (-0.09673, 0.2335, -0.03902), (-0.09673, 0.2335, 0.03902), (-0.04931, 0.2479, -0.03902), (-0.04931, 0.2479, 0.03902), (0.04521, -1.823, 0.03902), (0.04521, -3.41, 0.0), (0.04521, -1.823, 0.0), (0.04521, -1.029, 0.0), (-0.04521, -1.823, -0.03902), (-0.04521, -3.41, 0.0), (-0.04521, -1.823, 0.03902), (-0.04521, -0.2362, 0.0), (0.04521, -0.6328, 0.0), (0.04521, -1.426, 0.0), (-0.04521, -1.823, 0.0), (-0.04521, -1.029, 0.0)], [], [(84, 80, 3, 81, 85), (2, 81, 3, 7, 9, 6), (76, 74, 5, 75), (4, 75, 5, 1, 79, 0), (2, 6, 8, 4, 0, 78), (7, 3, 80, 1, 5, 74), (10, 11, 13, 12), (12, 13, 15, 14), (14, 15, 17, 16), (16, 17, 19, 18), (18, 19, 21, 20), (20, 21, 23, 22), (22, 23, 25, 24), (24, 25, 27, 26), (26, 27, 29, 28), (28, 29, 31, 30), (30, 31, 33, 32), (32, 33, 35, 34), (34, 35, 37, 36), (36, 37, 39, 38), (38, 39, 41, 40), (40, 41, 43, 42), (42, 43, 45, 44), (44, 45, 47, 46), (46, 47, 49, 48), (48, 49, 51, 50), (50, 51, 53, 52), (52, 53, 55, 54), (54, 55, 57, 56), (56, 57, 59, 58), (58, 59, 61, 60), (79, 1, 80, 84), (60, 61, 63, 62), (0, 79, 84, 78), (62, 63, 65, 64), (78, 84, 85, 81, 2), (64, 65, 67, 66), (9, 7, 74, 76, 83, 77, 82), (66, 67, 69, 68), (6, 9, 82, 77, 83, 76, 8), (68, 69, 71, 70), (13, 11, 73, 71, 69, 67, 65, 63, 61, 59, 57, 55, 53, 51, 49, 47, 45, 43, 41, 39, 37, 35, 33, 31, 29, 27, 25, 23, 21, 19, 17, 15), (8, 76, 75, 4), (70, 71, 73, 72), (72, 73, 11, 10), (10, 12, 14, 16, 18, 20, 22, 24, 26, 28, 30, 32, 34, 36, 38, 40, 42, 44, 46, 48, 50, 52, 54, 56, 58, 60, 62, 64, 66, 68, 70, 72)])
_uv = me_cube_020.uv_layers.new(name='UVMap')
_uv.uv.foreach_set('vector', [0.5, 0.125, 0.625, 0.125, 0.625, 0.25, 0.5, 0.25, 0.5, 0.1875, 0.375, 0.25, 0.5, 0.25, 0.625, 0.25, 0.625, 0.5, 0.5, 0.5, 0.375, 0.5, 0.5, 0.625, 0.625, 0.625, 0.625, 0.75, 0.5, 0.75, 0.375, 0.75, 0.5, 0.75, 0.625, 0.75, 0.625, 1.0, 0.5, 1.0, 0.375, 1.0, 0.125, 0.5, 0.375, 0.5, 0.375, 0.625, 0.375, 0.75, 0.125, 0.75, 0.125, 0.625, 0.625, 0.5, 0.875, 0.5, 0.875, 0.625, 0.875, 0.75, 0.625, 0.75, 0.625, 0.625, 1.0, 0.5, 1.0, 1.0, 0.9688, 1.0, 0.9688, 0.5, 0.9688, 0.5, 0.9688, 1.0, 0.9375, 1.0, 0.9375, 0.5, 0.9375, 0.5, 0.9375, 1.0, 0.9062, 1.0, 0.9062, 0.5, 0.9062, 0.5, 0.9062, 1.0, 0.875, 1.0, 0.875, 0.5, 0.875, 0.5, 0.875, 1.0, 0.8438, 1.0, 0.8438, 0.5, 0.8438, 0.5, 0.8438, 1.0, 0.8125, 1.0, 0.8125, 0.5, 0.8125, 0.5, 0.8125, 1.0, 0.7812, 1.0, 0.7812, 0.5, 0.7812, 0.5, 0.7812, 1.0, 0.75, 1.0, 0.75, 0.5, 0.75, 0.5, 0.75, 1.0, 0.7188, 1.0, 0.7188, 0.5, 0.7188, 0.5, 0.7188, 1.0, 0.6875, 1.0, 0.6875, 0.5, 0.6875, 0.5, 0.6875, 1.0, 0.6562, 1.0, 0.6562, 0.5, 0.6562, 0.5, 0.6562, 1.0, 0.625, 1.0, 0.625, 0.5, 0.625, 0.5, 0.625, 1.0, 0.5938, 1.0, 0.5938, 0.5, 0.5938, 0.5, 0.5938, 1.0, 0.5625, 1.0, 0.5625, 0.5, 0.5625, 0.5, 0.5625, 1.0, 0.5312, 1.0, 0.5312, 0.5, 0.5312, 0.5, 0.5312, 1.0, 0.5, 1.0, 0.5, 0.5, 0.5, 0.5, 0.5, 1.0, 0.4688, 1.0, 0.4688, 0.5, 0.4688, 0.5, 0.4688, 1.0, 0.4375, 1.0, 0.4375, 0.5, 0.4375, 0.5, 0.4375, 1.0, 0.4062, 1.0, 0.4062, 0.5, 0.4062, 0.5, 0.4062, 1.0, 0.375, 1.0, 0.375, 0.5, 0.375, 0.5, 0.375, 1.0, 0.3438, 1.0, 0.3438, 0.5, 0.3438, 0.5, 0.3438, 1.0, 0.3125, 1.0, 0.3125, 0.5, 0.3125, 0.5, 0.3125, 1.0, 0.2812, 1.0, 0.2812, 0.5, 0.2812, 0.5, 0.2812, 1.0, 0.25, 1.0, 0.25, 0.5, 0.25, 0.5, 0.25, 1.0, 0.2188, 1.0, 0.2188, 0.5, 0.5, 0.0, 0.625, 0.0, 0.625, 0.125, 0.5, 0.125, 0.2188, 0.5, 0.2188, 1.0, 0.1875, 1.0, 0.1875, 0.5, 0.375, 0.0, 0.5, 0.0, 0.5, 0.125, 0.375, 0.125, 0.1875, 0.5, 0.1875, 1.0, 0.1562, 1.0, 0.1562, 0.5, 0.375, 0.125, 0.5, 0.125, 0.5, 0.1875, 0.5, 0.25, 0.375, 0.25, 0.1562, 0.5, 0.1562, 1.0, 0.125, 1.0, 0.125, 0.5, 0.5, 0.5, 0.625, 0.5, 0.625, 0.625, 0.5, 0.625, 0.5, 0.5938, 0.5, 0.5625, 0.5, 0.5312, 0.125, 0.5, 0.125, 1.0, 0.09375, 1.0, 0.09375, 0.5, 0.375, 0.5, 0.5, 0.5, 0.5, 0.5312, 0.5, 0.5625, 0.5, 0.5938, 0.5, 0.625, 0.375, 0.625, 0.09375, 0.5, 0.09375, 1.0, 0.0625, 1.0, 0.0625, 0.5, 0.2968, 0.4854, 0.25, 0.49, 0.2032, 0.4854, 0.1582, 0.4717, 0.1167, 0.4496, 0.08029, 0.4197, 0.05045, 0.3833, 0.02827, 0.3418, 0.01461, 0.2968, 0.01, 0.25, 0.01461, 0.2032, 0.02827, 0.1582, 0.05045, 0.1167, 0.08029, 0.08029, 0.1167, 0.05045, 0.1582, 0.02827, 0.2032, 0.01461, 0.25, 0.01, 0.2968, 0.01461, 0.3418, 0.02827, 0.3833, 0.05045, 0.4197, 0.08029, 0.4496, 0.1167, 0.4717, 0.1582, 0.4854, 0.2032, 0.49, 0.25, 0.4854, 0.2968, 0.4717, 0.3418, 0.4496, 0.3833, 0.4197, 0.4197, 0.3833, 0.4496, 0.3418, 0.4717, 0.375, 0.625, 0.5, 0.625, 0.5, 0.75, 0.375, 0.75, 0.0625, 0.5, 0.0625, 1.0, 0.03125, 1.0, 0.03125, 0.5, 0.03125, 0.5, 0.03125, 1.0, 0.0, 1.0, 0.0, 0.5, 0.75, 0.49, 0.7968, 0.4854, 0.8418, 0.4717, 0.8833, 0.4496, 0.9197, 0.4197, 0.9496, 0.3833, 0.9717, 0.3418, 0.9854, 0.2968, 0.99, 0.25, 0.9854, 0.2032, 0.9717, 0.1582, 0.9496, 0.1167, 0.9197, 0.08029, 0.8833, 0.05045, 0.8418, 0.02827, 0.7968, 0.01461, 0.75, 0.01, 0.7032, 0.01461, 0.6582, 0.02827, 0.6167, 0.05045, 0.5803, 0.08029, 0.5504, 0.1167, 0.5283, 0.1582, 0.5146, 0.2032, 0.51, 0.25, 0.5146, 0.2968, 0.5283, 0.3418, 0.5504, 0.3833, 0.5803, 0.4197, 0.6167, 0.4496, 0.6582, 0.4717, 0.7032, 0.4854])
me_cube_020.materials.append(mat_material_006)
me_cube_020.use_remesh_fix_poles = True
me_cube_020.use_remesh_preserve_attributes = False
me_cube_020.use_mirror_vertex_groups = False
me_cube_020.update()
me_cube_021 = bpy.data.meshes.new('Cube.021')
me_cube_021.from_pydata([(-0.04521, -3.41, -0.03902), (-0.04521, -3.41, 0.03902), (-0.04521, -0.2362, -0.03902), (-0.04521, -0.2362, 0.03902), (0.04521, -3.41, -0.03902), (0.04521, -3.41, 0.03902), (0.04521, -0.2362, -0.03902), (0.04521, -0.2362, 0.03902), (0.04521, -1.823, -0.03902), (0.04521, -0.2362, 0.0), (4.001e-08, 0.2528, -0.03902), (4.001e-08, 0.2528, 0.03902), (0.04931, 0.2479, -0.03902), (0.04931, 0.2479, 0.03902), (0.09673, 0.2335, -0.03902), (0.09673, 0.2335, 0.03902), (0.1404, 0.2102, -0.03902), (0.1404, 0.2102, 0.03902), (0.1787, 0.1787, -0.03902), (0.1787, 0.1787, 0.03902), (0.2102, 0.1404, -0.03902), (0.2102, 0.1404, 0.03902), (0.2335, 0.09673, -0.03902), (0.2335, 0.09673, 0.03902), (0.2479, 0.04931, -0.03902), (0.2479, 0.04931, 0.03902), (0.2528, 2.533e-07, -0.03902), (0.2528, 2.533e-07, 0.03902), (0.2479, -0.04931, -0.03902), (0.2479, -0.04931, 0.03902), (0.2335, -0.09673, -0.03902), (0.2335, -0.09673, 0.03902), (0.2102, -0.1404, -0.03902), (0.2102, -0.1404, 0.03902), (0.1787, -0.1787, -0.03902), (0.1787, -0.1787, 0.03902), (0.1404, -0.2102, -0.03902), (0.1404, -0.2102, 0.03902), (0.09673, -0.2335, -0.03902), (0.09673, -0.2335, 0.03902), (0.04931, -0.2479, -0.03902), (0.04931, -0.2479, 0.03902), (-4.235e-08, -0.2528, -0.03902), (-4.235e-08, -0.2528, 0.03902), (-0.04931, -0.2479, -0.03902), (-0.04931, -0.2479, 0.03902), (-0.09673, -0.2335, -0.03902), (-0.09673, -0.2335, 0.03902), (-0.1404, -0.2102, -0.03902), (-0.1404, -0.2102, 0.03902), (-0.1787, -0.1787, -0.03902), (-0.1787, -0.1787, 0.03902), (-0.2102, -0.1404, -0.03902), (-0.2102, -0.1404, 0.03902), (-0.2335, -0.09673, -0.03902), (-0.2335, -0.09673, 0.03902), (-0.2479, -0.04931, -0.03902), (-0.2479, -0.04931, 0.03902), (-0.2528, 4.768e-07, -0.03902), (-0.2528, 4.768e-07, 0.03902), (-0.2479, 0.04932, -0.03902), (-0.2479, 0.04932, 0.03902), (-0.2335, 0.09673, -0.03902), (-0.2335, 0.09673, 0.03902), (-0.2102, 0.1404, -0.03902), (-0.2102, 0.1404, 0.03902), (-0.1787, 0.1787, -0.03902), (-0.1787, 0.1787, 0.03902), (-0.1404, 0.2102, -0.03902), (-0.1404, 0.2102, 0.03902), (-0.09673, 0.2335, -0.03902), (-0.09673, 0.2335, 0.03902), (-0.04931, 0.2479, -0.03902), (-0.04931, 0.2479, 0.03902), (0.04521, -1.823, 0.03902), (0.04521, -3.41, 0.0), (0.04521, -1.823, 0.0), (0.04521, -1.029, 0.0), (-0.04521, -1.823, -0.03902), (-0.04521, -3.41, 0.0), (-0.04521, -1.823, 0.03902), (-0.04521, -0.2362, 0.0), (0.04521, -0.6328, 0.0), (0.04521, -1.426, 0.0), (-0.04521, -1.823, 0.0), (-0.04521, -1.029, 0.0)], [], [(84, 80, 3, 81, 85), (2, 81, 3, 7, 9, 6), (76, 74, 5, 75), (4, 75, 5, 1, 79, 0), (2, 6, 8, 4, 0, 78), (7, 3, 80, 1, 5, 74), (10, 11, 13, 12), (12, 13, 15, 14), (14, 15, 17, 16), (16, 17, 19, 18), (18, 19, 21, 20), (20, 21, 23, 22), (22, 23, 25, 24), (24, 25, 27, 26), (26, 27, 29, 28), (28, 29, 31, 30), (30, 31, 33, 32), (32, 33, 35, 34), (34, 35, 37, 36), (36, 37, 39, 38), (38, 39, 41, 40), (40, 41, 43, 42), (42, 43, 45, 44), (44, 45, 47, 46), (46, 47, 49, 48), (48, 49, 51, 50), (50, 51, 53, 52), (52, 53, 55, 54), (54, 55, 57, 56), (56, 57, 59, 58), (58, 59, 61, 60), (79, 1, 80, 84), (60, 61, 63, 62), (0, 79, 84, 78), (62, 63, 65, 64), (78, 84, 85, 81, 2), (64, 65, 67, 66), (9, 7, 74, 76, 83, 77, 82), (66, 67, 69, 68), (6, 9, 82, 77, 83, 76, 8), (68, 69, 71, 70), (13, 11, 73, 71, 69, 67, 65, 63, 61, 59, 57, 55, 53, 51, 49, 47, 45, 43, 41, 39, 37, 35, 33, 31, 29, 27, 25, 23, 21, 19, 17, 15), (8, 76, 75, 4), (70, 71, 73, 72), (72, 73, 11, 10), (10, 12, 14, 16, 18, 20, 22, 24, 26, 28, 30, 32, 34, 36, 38, 40, 42, 44, 46, 48, 50, 52, 54, 56, 58, 60, 62, 64, 66, 68, 70, 72)])
_uv = me_cube_021.uv_layers.new(name='UVMap')
_uv.uv.foreach_set('vector', [0.5, 0.125, 0.625, 0.125, 0.625, 0.25, 0.5, 0.25, 0.5, 0.1875, 0.375, 0.25, 0.5, 0.25, 0.625, 0.25, 0.625, 0.5, 0.5, 0.5, 0.375, 0.5, 0.5, 0.625, 0.625, 0.625, 0.625, 0.75, 0.5, 0.75, 0.375, 0.75, 0.5, 0.75, 0.625, 0.75, 0.625, 1.0, 0.5, 1.0, 0.375, 1.0, 0.125, 0.5, 0.375, 0.5, 0.375, 0.625, 0.375, 0.75, 0.125, 0.75, 0.125, 0.625, 0.625, 0.5, 0.875, 0.5, 0.875, 0.625, 0.875, 0.75, 0.625, 0.75, 0.625, 0.625, 1.0, 0.5, 1.0, 1.0, 0.9688, 1.0, 0.9688, 0.5, 0.9688, 0.5, 0.9688, 1.0, 0.9375, 1.0, 0.9375, 0.5, 0.9375, 0.5, 0.9375, 1.0, 0.9062, 1.0, 0.9062, 0.5, 0.9062, 0.5, 0.9062, 1.0, 0.875, 1.0, 0.875, 0.5, 0.875, 0.5, 0.875, 1.0, 0.8438, 1.0, 0.8438, 0.5, 0.8438, 0.5, 0.8438, 1.0, 0.8125, 1.0, 0.8125, 0.5, 0.8125, 0.5, 0.8125, 1.0, 0.7812, 1.0, 0.7812, 0.5, 0.7812, 0.5, 0.7812, 1.0, 0.75, 1.0, 0.75, 0.5, 0.75, 0.5, 0.75, 1.0, 0.7188, 1.0, 0.7188, 0.5, 0.7188, 0.5, 0.7188, 1.0, 0.6875, 1.0, 0.6875, 0.5, 0.6875, 0.5, 0.6875, 1.0, 0.6562, 1.0, 0.6562, 0.5, 0.6562, 0.5, 0.6562, 1.0, 0.625, 1.0, 0.625, 0.5, 0.625, 0.5, 0.625, 1.0, 0.5938, 1.0, 0.5938, 0.5, 0.5938, 0.5, 0.5938, 1.0, 0.5625, 1.0, 0.5625, 0.5, 0.5625, 0.5, 0.5625, 1.0, 0.5312, 1.0, 0.5312, 0.5, 0.5312, 0.5, 0.5312, 1.0, 0.5, 1.0, 0.5, 0.5, 0.5, 0.5, 0.5, 1.0, 0.4688, 1.0, 0.4688, 0.5, 0.4688, 0.5, 0.4688, 1.0, 0.4375, 1.0, 0.4375, 0.5, 0.4375, 0.5, 0.4375, 1.0, 0.4062, 1.0, 0.4062, 0.5, 0.4062, 0.5, 0.4062, 1.0, 0.375, 1.0, 0.375, 0.5, 0.375, 0.5, 0.375, 1.0, 0.3438, 1.0, 0.3438, 0.5, 0.3438, 0.5, 0.3438, 1.0, 0.3125, 1.0, 0.3125, 0.5, 0.3125, 0.5, 0.3125, 1.0, 0.2812, 1.0, 0.2812, 0.5, 0.2812, 0.5, 0.2812, 1.0, 0.25, 1.0, 0.25, 0.5, 0.25, 0.5, 0.25, 1.0, 0.2188, 1.0, 0.2188, 0.5, 0.5, 0.0, 0.625, 0.0, 0.625, 0.125, 0.5, 0.125, 0.2188, 0.5, 0.2188, 1.0, 0.1875, 1.0, 0.1875, 0.5, 0.375, 0.0, 0.5, 0.0, 0.5, 0.125, 0.375, 0.125, 0.1875, 0.5, 0.1875, 1.0, 0.1562, 1.0, 0.1562, 0.5, 0.375, 0.125, 0.5, 0.125, 0.5, 0.1875, 0.5, 0.25, 0.375, 0.25, 0.1562, 0.5, 0.1562, 1.0, 0.125, 1.0, 0.125, 0.5, 0.5, 0.5, 0.625, 0.5, 0.625, 0.625, 0.5, 0.625, 0.5, 0.5938, 0.5, 0.5625, 0.5, 0.5312, 0.125, 0.5, 0.125, 1.0, 0.09375, 1.0, 0.09375, 0.5, 0.375, 0.5, 0.5, 0.5, 0.5, 0.5312, 0.5, 0.5625, 0.5, 0.5938, 0.5, 0.625, 0.375, 0.625, 0.09375, 0.5, 0.09375, 1.0, 0.0625, 1.0, 0.0625, 0.5, 0.2968, 0.4854, 0.25, 0.49, 0.2032, 0.4854, 0.1582, 0.4717, 0.1167, 0.4496, 0.08029, 0.4197, 0.05045, 0.3833, 0.02827, 0.3418, 0.01461, 0.2968, 0.01, 0.25, 0.01461, 0.2032, 0.02827, 0.1582, 0.05045, 0.1167, 0.08029, 0.08029, 0.1167, 0.05045, 0.1582, 0.02827, 0.2032, 0.01461, 0.25, 0.01, 0.2968, 0.01461, 0.3418, 0.02827, 0.3833, 0.05045, 0.4197, 0.08029, 0.4496, 0.1167, 0.4717, 0.1582, 0.4854, 0.2032, 0.49, 0.25, 0.4854, 0.2968, 0.4717, 0.3418, 0.4496, 0.3833, 0.4197, 0.4197, 0.3833, 0.4496, 0.3418, 0.4717, 0.375, 0.625, 0.5, 0.625, 0.5, 0.75, 0.375, 0.75, 0.0625, 0.5, 0.0625, 1.0, 0.03125, 1.0, 0.03125, 0.5, 0.03125, 0.5, 0.03125, 1.0, 0.0, 1.0, 0.0, 0.5, 0.75, 0.49, 0.7968, 0.4854, 0.8418, 0.4717, 0.8833, 0.4496, 0.9197, 0.4197, 0.9496, 0.3833, 0.9717, 0.3418, 0.9854, 0.2968, 0.99, 0.25, 0.9854, 0.2032, 0.9717, 0.1582, 0.9496, 0.1167, 0.9197, 0.08029, 0.8833, 0.05045, 0.8418, 0.02827, 0.7968, 0.01461, 0.75, 0.01, 0.7032, 0.01461, 0.6582, 0.02827, 0.6167, 0.05045, 0.5803, 0.08029, 0.5504, 0.1167, 0.5283, 0.1582, 0.5146, 0.2032, 0.51, 0.25, 0.5146, 0.2968, 0.5283, 0.3418, 0.5504, 0.3833, 0.5803, 0.4197, 0.6167, 0.4496, 0.6582, 0.4717, 0.7032, 0.4854])
me_cube_021.materials.append(mat_material_006)
me_cube_021.use_remesh_fix_poles = True
me_cube_021.use_remesh_preserve_attributes = False
me_cube_021.use_mirror_vertex_groups = False
me_cube_021.update()

# ---- objects
ob_vane = bpy.data.objects.new('Vane', me_cube_012)
ob_circle = bpy.data.objects.new('Circle', me_circle)
ob_vane_001 = bpy.data.objects.new('Vane.001', me_cube_013)
ob_vane_002 = bpy.data.objects.new('Vane.002', me_cube_014)
ob_vane_003 = bpy.data.objects.new('Vane.003', me_cube_015)
ob_vane_005 = bpy.data.objects.new('Vane.005', me_cube_017)
ob_vane_006 = bpy.data.objects.new('Vane.006', me_cube_018)
ob_vane_007 = bpy.data.objects.new('Vane.007', me_cube_019)
ob_vane_008 = bpy.data.objects.new('Vane.008', me_cube_020)
ob_vane_009 = bpy.data.objects.new('Vane.009', me_cube_021)

# ---- transforms, parenting, visibility, modifiers, constraints
ob_vane.location = (0.0, 0.0, 0.0)
ob_vane.rotation_euler = (0.0, -0.0, -1.55)
ob_vane.lineart.crease_threshold = 0.0
ob_circle.location = (0.0, 0.0, 0.0)
ob_circle.lineart.crease_threshold = 0.0
ob_vane_001.location = (0.0, 0.0, 0.0)
ob_vane_001.rotation_euler = (0.0, -0.0, 0.00284)
ob_vane_001.lineart.crease_threshold = 0.0
ob_vane_002.location = (0.0, 0.0, 0.0)
ob_vane_002.rotation_euler = (0.0, -0.0, -0.7972)
ob_vane_002.lineart.crease_threshold = 0.0
ob_vane_003.location = (0.0, 0.0, 0.0)
ob_vane_003.rotation_euler = (0.0, -0.0, -0.4022)
ob_vane_003.lineart.crease_threshold = 0.0
ob_vane_005.location = (0.0, 0.0, 0.0)
ob_vane_005.rotation_euler = (0.0, -0.0, -1.174)
ob_vane_005.lineart.crease_threshold = 0.0
ob_vane_006.location = (0.0, 0.0, 0.0)
ob_vane_006.rotation_euler = (0.0, -0.0, 0.3776)
ob_vane_006.lineart.crease_threshold = 0.0
ob_vane_007.location = (0.0, 0.0, 0.0)
ob_vane_007.rotation_euler = (0.0, -0.0, 0.783)
ob_vane_007.lineart.crease_threshold = 0.0
ob_vane_008.location = (0.0, 0.0, 0.0)
ob_vane_008.rotation_euler = (0.0, -0.0, 1.174)
ob_vane_008.lineart.crease_threshold = 0.0
ob_vane_009.location = (0.0, 0.0, 0.0)
ob_vane_009.rotation_euler = (0.0, -0.0, 1.56)
ob_vane_009.lineart.crease_threshold = 0.0

# ---- collection membership
col_collection.objects.link(ob_vane)
col_collection.objects.link(ob_circle)
col_collection.objects.link(ob_vane_001)
col_collection.objects.link(ob_vane_002)
col_collection.objects.link(ob_vane_003)
col_collection.objects.link(ob_vane_005)
col_collection.objects.link(ob_vane_006)
col_collection.objects.link(ob_vane_007)
col_collection.objects.link(ob_vane_008)
col_collection.objects.link(ob_vane_009)

# ---- scene / render settings (as saved in the file)
scene.frame_start = 1; scene.frame_end = 250; scene.frame_set(28)
scene.render.engine = 'BLENDER_EEVEE_NEXT'
scene.cycles.use_denoising = False
scene.cycles.samples = 128
scene.cycles.sampling_pattern = 'TABULATED_SOBOL'
scene.cycles.use_adaptive_sampling = False
scene.cycles.use_light_tree = False
scene.view_settings.view_transform = 'Filmic'
bpy.context.view_layer.update()

# ---- added for rendering (the .blend has no active camera and no usable light): camera, sun
cam_auto = bpy.data.cameras.new('AutoCamera')
cam_auto.lens = 50.0
cam_auto.sensor_width = 36.0
cam_auto.clip_end = 1000.0
ob_auto_camera = bpy.data.objects.new('AutoCamera', cam_auto)
scene.collection.objects.link(ob_auto_camera)
ob_auto_camera.location = (7.21328, -10.1834, 5.77139)
ob_auto_camera.rotation_euler = (1.09748, -7.21219e-08, 0.694738)
scene.camera = ob_auto_camera
light_auto_sun = bpy.data.lights.new('AutoSun', 'SUN')
light_auto_sun.energy = 3.0
light_auto_sun.angle = 0.0523599
ob_auto_sun = bpy.data.objects.new('AutoSun', light_auto_sun)
scene.collection.objects.link(ob_auto_sun)
ob_auto_sun.rotation_euler = (0.872665, 0.174533, 0.523599)
bpy.context.view_layer.update()
